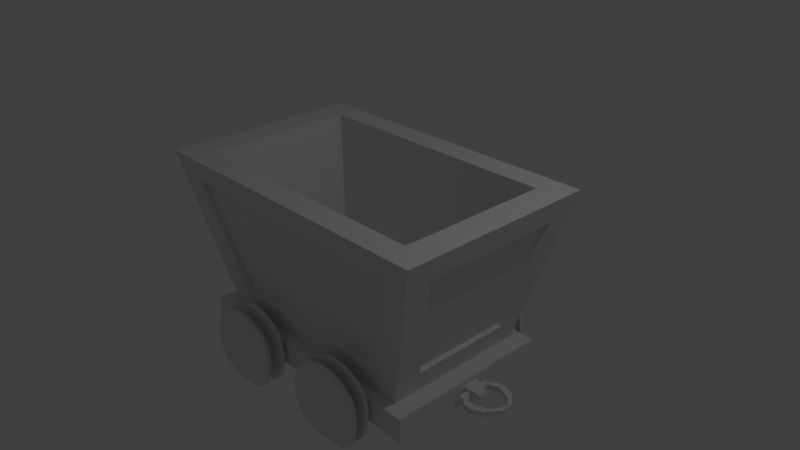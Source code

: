 # Source: Minecart.blend  (saved by Blender 2.79.0; exported with 4.5.12 LTS)
import bpy
from mathutils import Matrix  # noqa: F401  (used for matrix-valued properties, if any)

bpy.ops.wm.read_factory_settings(use_empty=True)
scene = bpy.context.scene
scene.name = 'Scene'

# ---- collections
col_collection_1 = bpy.data.collections.new('Collection 1'); scene.collection.children.link(col_collection_1)

# ---- materials (node trees are filled in below, after node groups)
mat_material = bpy.data.materials.new('Material')
mat_material.alpha_threshold = 0.0
mat_material.use_transparent_shadow = False
mat_material.roughness = 0.5
mat_material.line_color = (0.0, 0.0, 0.0, 1.0)

# ---- material node trees

# ---- world
world_world = bpy.data.worlds.new('World'); scene.world = world_world
world_world.color = (0.05088, 0.05088, 0.05088)
world_world.use_sun_shadow = False
world_world.sun_shadow_jitter_overblur = 0.0
world_world.cycles.sampling_method = 'MANUAL'

# ---- cameras
cam_camera = bpy.data.cameras.new('Camera')
cam_camera.clip_end = 100.0
cam_camera.lens = 35.0
cam_camera.sensor_width = 32.0
cam_camera.sensor_height = 18.0
cam_camera.ortho_scale = 7.314
cam_camera.dof.focus_distance = 0.0
cam_camera.dof.aperture_fstop = 128.0

# ---- lights
light_lamp = bpy.data.lights.new('Lamp', 'POINT')
light_lamp.transmission_factor = 0.0
light_lamp.cutoff_distance = 30.0
light_lamp.energy = 100.0
light_lamp.shadow_buffer_clip_start = 1.001
light_lamp.shadow_soft_size = 0.1
light_lamp.shadow_maximum_resolution = 0.006
light_lamp.use_absolute_resolution = True

# ---- meshes
me_cube = bpy.data.meshes.new('Cube')
me_cube.from_pydata([(0.7252, 0.7252, -0.6931), (0.7252, -0.7252, -0.6931), (-0.7252, -0.7252, -0.6931), (-0.7252, 0.7252, -0.6931), (1.0, 1.0, 0.8463), (1.0, -1.0, 0.8463), (-1.0, -1.0, 0.8463), (-1.0, 1.0, 0.8463), (0.8217, 0.7549, 0.8463), (0.8217, -0.7549, 0.8463), (-0.8215, 0.7549, 0.8463), (-0.8215, -0.7549, 0.8463), (0.8217, 0.7549, 0.8463), (0.8217, -0.7549, 0.8463), (-0.8215, 0.7549, 0.8463), (-0.8215, -0.7549, 0.8463), (0.8217, 0.7549, 0.8463), (0.8217, -0.7549, 0.8463), (-0.8215, 0.7549, 0.8463), (-0.8215, -0.7549, 0.8463), (0.7538, 0.6925, -0.3065), (0.7538, -0.6925, -0.3065), (-0.7537, 0.6925, -0.3065), (-0.7537, -0.6925, -0.3065), (0.7252, 0.7252, -0.6931), (-0.7252, 0.7252, -0.6931), (1.0, 1.0, 0.8463), (0.7252, -0.7252, -0.6931), (-0.7252, -0.7252, -0.6931), (1.0, -1.0, 0.8463), (-1.0, -1.0, 0.8463), (-1.0, 1.0, 0.8463), (0.7252, -0.7252, -0.6931), (-0.7252, -0.7252, -0.6931), (1.0, -1.0, 0.8463), (-1.0, -1.0, 0.8463), (0.7252, 0.7252, -0.6931), (-0.7252, 0.7252, -0.6931), (1.0, 1.0, 0.8463), (-1.0, 1.0, 0.8463), (0.7252, -0.7252, -0.6931), (-0.7252, -0.7252, -0.6931), (1.0, -1.0, 0.8463), (-1.0, -1.0, 0.8463), (0.7252, 0.7252, -0.6931), (-0.7252, 0.7252, -0.6931), (1.0, 1.0, 0.8463), (-1.0, 1.0, 0.8463), (0.7252, -0.7252, -0.6931), (-0.7252, -0.7252, -0.6931), (1.0, -1.0, 0.8463), (-1.0, -1.0, 0.8463), (0.7252, -0.7252, -0.6931), (-0.7252, -0.7252, -0.6931), (1.0, -1.0, 0.8463), (-1.0, -1.0, 0.8463), (0.5825, -0.7579, -0.4679), (-0.5776, -0.7579, -0.4679), (0.7918, -0.9673, 0.6405), (-0.787, -0.9673, 0.6405), (0.603, 0.7628, -0.4823), (-0.5761, 0.7628, -0.4823), (0.8025, 0.9624, 0.6354), (-0.7756, 0.9624, 0.6354), (0.5825, -0.709, -0.4587), (-0.5776, -0.709, -0.4587), (0.7918, -0.9183, 0.6497), (-0.787, -0.9183, 0.6497), (0.603, 0.7118, -0.4749), (-0.5761, 0.7118, -0.4749), (0.8025, 0.9113, 0.6428), (-0.7756, 0.9113, 0.6428), (-0.7623, -0.5294, -0.4853), (-0.7623, 0.5294, -0.4853), (-0.9629, -0.73, 0.6385), (-0.9629, 0.73, 0.6385), (-0.7623, -0.5294, -0.4853), (-0.7623, 0.5294, -0.4853), (-0.9629, -0.73, 0.6385), (-0.9629, 0.73, 0.6385), (-0.7408, -0.5294, -0.4801), (-0.7408, 0.5294, -0.4801), (-0.9414, -0.73, 0.6437), (-0.9414, 0.73, 0.6437), (0.7663, 0.5082, -0.4628), (0.7663, -0.5082, -0.4628), (0.9589, 0.7008, 0.616), (0.9589, -0.7008, 0.616), (0.7375, 0.5082, -0.4507), (0.7375, -0.5082, -0.4507), (0.9301, 0.7008, 0.6282), (0.9301, -0.7008, 0.6282), (0.8403, 0.8403, -0.6931), (0.8403, -0.8403, -0.6931), (-0.8403, 0.8403, -0.6931), (-0.8403, -0.8403, -0.6931), (0.8403, 0.8403, -0.9327), (0.8403, -0.8403, -0.9327), (-0.8403, 0.8403, -0.9327), (-0.8403, -0.8403, -0.9327), (0.8403, 0.1492, -0.9327), (0.8403, -0.1573, -0.9327), (0.8403, 0.1491, -0.6931), (0.8403, -0.1574, -0.6931), (0.8403, -0.004067, -0.9327), (0.8403, -0.004167, -0.6931), (0.8403, -0.1574, -0.8129), (0.8403, 0.1491, -0.8129), (0.8403, -0.08068, -0.9327), (0.8403, -0.0808, -0.6931), (0.8403, -0.1573, -0.8728), (0.8403, 0.1491, -0.753), (0.8403, 0.07255, -0.9327), (0.8403, 0.07246, -0.6931), (0.8403, -0.1574, -0.753), (0.8403, 0.1491, -0.8728), (0.8403, -0.08074, -0.8129), (0.8403, 0.07251, -0.8129), (0.8403, -0.004092, -0.8728), (0.8403, -0.004142, -0.753), (0.8403, 0.07248, -0.753), (0.8403, 0.07253, -0.8728), (0.8403, -0.08077, -0.753), (0.8403, -0.08071, -0.8728), (0.9025, -0.004142, -0.753), (0.9025, -0.004092, -0.8728), (0.9025, 0.07248, -0.753), (0.9025, 0.07253, -0.8728), (0.9025, -0.08077, -0.753), (0.9025, -0.08071, -0.8728), (0.9354, 0.03931, -0.8129), (0.91, -0.004138, -0.762), (0.91, -0.004096, -0.8638), (0.91, 0.06098, -0.762), (0.91, 0.06101, -0.8638), (0.91, -0.06926, -0.762), (0.91, -0.06921, -0.8638), (0.9188, -0.004132, -0.7764), (0.9188, -0.004102, -0.8494), (0.9188, 0.04254, -0.7764), (0.9188, 0.04257, -0.8494), (0.9188, -0.05081, -0.7764), (0.9188, -0.05077, -0.8494), (0.9354, -0.004117, -0.8129), (0.9291, -0.004126, -0.7921), (0.9354, -0.04552, -0.8129), (0.9291, -0.004109, -0.8337), (0.9291, 0.03931, -0.7921), (0.9291, 0.03932, -0.8337), (0.9291, -0.04553, -0.7921), (0.9291, -0.04551, -0.8337), (0.8561, -0.08071, -0.8728), (0.857, -0.08077, -0.753), (0.8543, 0.07253, -0.8728), (0.8527, 0.07248, -0.753), (0.8552, -0.004092, -0.8728), (0.8882, -0.08071, -0.8728), (0.8906, -0.08077, -0.753), (0.8871, 0.07253, -0.8728), (0.8907, 0.07248, -0.753), (0.8538, 0.07251, -0.8365), (0.8531, 0.07249, -0.792), (0.8899, 0.07249, -0.7903), (0.8882, 0.07251, -0.8375), (0.8568, -0.08075, -0.7875), (0.8899, -0.08075, -0.7868), (0.8563, -0.08073, -0.8396), (0.8889, -0.08073, -0.84), (0.8538, 0.0989, -0.8364), (0.8531, 0.09888, -0.7919), (0.8899, 0.09888, -0.7902), (0.8882, 0.0989, -0.8375), (0.8538, 0.1296, -0.8364), (0.8531, 0.1296, -0.7919), (0.8899, 0.1296, -0.7902), (0.8882, 0.1296, -0.8375), (0.8538, 0.1602, -0.8364), (0.8531, 0.1602, -0.7919), (0.8899, 0.1602, -0.7902), (0.8882, 0.1602, -0.8374), (0.902, 0.1382, -0.7932), (0.9003, 0.1382, -0.8404), (0.902, 0.1689, -0.7932), (0.9003, 0.1689, -0.8404), (0.902, 0.1995, -0.7931), (0.9003, 0.1995, -0.8404), (0.9567, 0.1692, -0.796), (0.955, 0.1692, -0.8432), (0.9567, 0.1999, -0.796), (0.955, 0.1999, -0.8432), (0.9567, 0.2305, -0.796), (0.955, 0.2305, -0.8432), (0.9874, 0.1575, -0.7986), (0.9857, 0.1575, -0.8459), (0.9874, 0.1882, -0.7986), (0.9857, 0.1882, -0.8458), (0.9874, 0.2188, -0.7986), (0.9857, 0.2188, -0.8458), (1.018, 0.1426, -0.8022), (1.016, 0.1426, -0.8494), (1.018, 0.1733, -0.8022), (1.016, 0.1733, -0.8494), (1.018, 0.2039, -0.8022), (1.016, 0.2039, -0.8494), (1.046, 0.1227, -0.8046), (1.044, 0.1227, -0.8518), (1.046, 0.1534, -0.8046), (1.044, 0.1535, -0.8518), (1.046, 0.1841, -0.8045), (1.044, 0.1841, -0.8518), (1.101, 0.01203, -0.7958), (1.1, 0.01205, -0.8491), (1.083, 0.05208, -0.8055), (1.081, 0.0521, -0.8538), (1.101, 0.07373, -0.8054), (1.1, 0.07375, -0.8538), (0.8568, -0.1127, -0.7875), (0.8899, -0.1127, -0.7868), (0.8563, -0.1127, -0.8396), (0.8889, -0.1127, -0.84), (0.8568, -0.1447, -0.7875), (0.8899, -0.1447, -0.7868), (0.8563, -0.1446, -0.8396), (0.8889, -0.1446, -0.84), (0.8568, -0.1765, -0.7875), (0.8899, -0.1765, -0.7868), (0.8563, -0.1764, -0.8396), (0.8889, -0.1764, -0.84), (0.9111, -0.1413, -0.841), (0.9121, -0.1413, -0.7878), (0.9111, -0.1733, -0.8411), (0.9121, -0.1733, -0.7878), (0.9111, -0.2051, -0.8411), (0.9121, -0.2051, -0.7879), (0.9324, -0.1698, -0.842), (0.9334, -0.1698, -0.7888), (0.9324, -0.2017, -0.8421), (0.9334, -0.2017, -0.7888), (0.9324, -0.2335, -0.8421), (0.9334, -0.2335, -0.7889), (0.9324, -0.1555, -0.842), (0.9334, -0.1556, -0.7888), (0.9324, -0.1875, -0.8421), (0.9334, -0.1875, -0.7888), (0.9324, -0.2193, -0.8421), (0.9334, -0.2193, -0.7889), (0.9617, -0.1696, -0.8434), (0.9628, -0.1696, -0.7902), (0.9617, -0.2016, -0.8434), (0.9628, -0.2016, -0.7902), (0.9617, -0.2334, -0.8435), (0.9628, -0.2334, -0.7902), (0.974, -0.1696, -0.844), (0.975, -0.1696, -0.7908), (0.974, -0.2016, -0.844), (0.975, -0.2016, -0.7908), (0.974, -0.2334, -0.844), (0.975, -0.2334, -0.7908), (0.9905, -0.1557, -0.8448), (0.9915, -0.1557, -0.7916), (0.9905, -0.1876, -0.8448), (0.9915, -0.1877, -0.7916), (0.9905, -0.2194, -0.8448), (0.9915, -0.2195, -0.7916), (1.011, -0.1348, -0.8457), (1.012, -0.1348, -0.7925), (1.011, -0.1667, -0.8458), (1.012, -0.1667, -0.7925), (1.011, -0.2013, -0.8458), (1.012, -0.2014, -0.7925), (1.039, -0.1206, -0.847), (1.04, -0.1206, -0.7938), (1.039, -0.1525, -0.8471), (1.04, -0.1525, -0.7938), (1.039, -0.1843, -0.8471), (1.04, -0.1844, -0.7939), (1.062, -0.0718, -0.8481), (1.063, -0.07183, -0.7949), (1.062, -0.1038, -0.8482), (1.063, -0.1038, -0.7949), (1.062, -0.1356, -0.8482), (1.063, -0.1356, -0.795), (1.081, -0.01094, -0.8491), (1.082, -0.01097, -0.7947), (1.102, -0.05171, -0.8491), (1.104, -0.05173, -0.7947), (-0.8403, 0.1285, -0.9327), (-0.8403, 0.1288, -0.6931), (-0.8403, -0.1434, -0.6931), (-0.8403, -0.143, -0.9327), (-0.8403, 0.1287, -0.7455), (-0.8403, -0.1433, -0.7451), (-0.8403, 0.1286, -0.8675), (-0.8403, -0.1431, -0.867), (1.102, -0.05171, -0.8491), (1.104, -0.05173, -0.7947), (-0.8403, 0.1286, -0.8979), (-0.8403, 0.1285, -0.9327), (-0.8403, -0.1431, -0.8974), (-0.8403, -0.143, -0.9327), (-0.8403, 0.1288, -0.6931), (-0.8403, 0.1287, -0.7759), (-0.8403, -0.1434, -0.6931), (-0.8403, -0.1433, -0.7754), (-0.9215, 0.07484, -0.7759), (-0.9215, -0.07644, -0.7754), (-0.9215, 0.07465, -0.8979), (-0.9215, -0.07623, -0.8974), (-0.9918, 0.07447, -0.7664), (-0.9915, -0.0768, -0.7683), (-0.9946, 0.07576, -0.8609), (-0.9944, -0.07511, -0.8628), (-1.023, 0.07355, -0.7151), (-1.023, -0.07772, -0.7171), (-1.026, 0.07486, -0.8109), (-1.026, -0.07601, -0.8128), (-1.062, 0.06425, -0.7031), (-1.062, -0.06909, -0.7048), (-1.065, 0.06534, -0.7842), (-1.064, -0.06762, -0.7859), (-1.098, 0.06194, -0.7077), (-1.098, -0.0669, -0.7094), (-1.087, 0.06327, -0.792), (-1.087, -0.06521, -0.7935), (-1.121, 0.0526, -0.7531), (-1.12, -0.05629, -0.7545), (-1.108, 0.0539, -0.8376), (-1.108, -0.05467, -0.8388), (-1.135, 0.02528, -0.8281), (-1.134, -0.02672, -0.8286), (-1.116, 0.02631, -0.8965), (-1.115, -0.02544, -0.897), (-1.123, -0.01552, -0.9139), (-1.123, 0.02372, -0.9135), (-0.9531, 0.05977, -0.913), (-1.101, 0.02455, -0.9558), (-1.101, -0.0145, -0.9562), (0.4998, 0.8403, -0.9327), (0.4998, 0.8403, -0.6931), (0.3292, 0.8403, -0.6931), (0.3292, 0.8403, -0.9327), (-0.461, 0.8403, -0.6931), (-0.461, 0.8403, -0.9327), (-0.2825, 0.8403, -0.9327), (-0.2825, 0.8403, -0.6931), (0.6027, 0.8966, -0.5531), (0.2317, 0.8966, -0.5531), (0.6027, 0.8966, -1.074), (0.2317, 0.8966, -1.074), (-0.1803, 0.8966, -0.5611), (-0.5565, 0.8966, -0.5611), (-0.1803, 0.8966, -1.066), (-0.5565, 0.8966, -1.066), (0.4108, 0.8403, -0.6423), (0.4108, 0.8403, -0.9734), (0.4092, 0.8966, -0.4427), (0.4092, 0.8966, -1.162), (0.4553, 0.8403, -0.6539), (0.4553, 0.8403, -0.9638), (0.5059, 0.8966, -0.4679), (0.5059, 0.8966, -1.142), (0.3688, 0.8403, -0.6539), (0.3688, 0.8403, -0.9638), (0.3179, 0.8966, -0.4679), (0.3179, 0.8966, -1.142), (-0.3754, 0.8403, -0.6423), (-0.3754, 0.8403, -0.9734), (-0.3762, 0.8966, -0.4541), (-0.3762, 0.8966, -1.152), (-0.329, 0.8403, -0.6539), (-0.329, 0.8403, -0.9638), (-0.2783, 0.8966, -0.4784), (-0.2783, 0.8966, -1.132), (-0.4219, 0.8403, -0.6539), (-0.4219, 0.8403, -0.9638), (-0.4742, 0.8966, -0.4784), (-0.4742, 0.8966, -1.132), (-0.8403, 0.8403, -0.8129), (0.8403, 0.8403, -0.8129), (0.5284, 0.8403, -0.8129), (0.3011, 0.8403, -0.8129), (-0.4891, 0.8403, -0.8129), (-0.2539, 0.8403, -0.8129), (0.6649, 0.8966, -0.8136), (0.1706, 0.8966, -0.8136), (-0.6158, 0.8966, -0.8135), (-0.12, 0.8966, -0.8135), (0.5047, 0.9431, -1.137), (0.5525, 0.9431, -1.115), (-0.3987, 0.8403, -0.6442), (-0.3987, 0.8403, -0.9729), (-0.4252, 0.8966, -0.458), (-0.4252, 0.8966, -1.151), (0.5047, 0.9431, -0.4723), (-0.8403, 0.8403, -0.753), (0.8403, 0.8403, -0.753), (0.5221, 0.8403, -0.753), (0.3068, 0.8403, -0.753), (-0.4834, 0.8403, -0.753), (-0.2602, 0.8403, -0.753), (0.6511, 0.8966, -0.6833), (0.183, 0.8966, -0.6833), (-0.6037, 0.8966, -0.6873), (-0.1334, 0.8966, -0.6873), (0.5525, 0.9431, -0.5102), (0.4092, 0.9431, -1.158), (0.457, 0.9431, -1.157), (-0.8403, 0.8403, -0.8728), (0.8403, 0.8403, -0.8728), (0.5221, 0.8403, -0.8728), (0.3068, 0.8403, -0.8728), (-0.4834, 0.8403, -0.8728), (-0.2602, 0.8403, -0.8728), (0.6511, 0.8966, -0.9438), (0.183, 0.8966, -0.9438), (-0.6037, 0.8966, -0.9397), (-0.1334, 0.8966, -0.9397), (-0.1334, 0.8966, -0.6873), (-0.1498, 0.8966, -0.6242), (0.4092, 0.9431, -0.4475), (0.457, 0.9431, -0.4515), (0.197, 0.9431, -1.006), (0.6003, 0.9431, -1.071), (0.346, 0.8403, -0.6715), (0.346, 0.8403, -0.9536), (0.2684, 0.8966, -0.5062), (0.2684, 0.8966, -1.119), (-0.6037, 0.8966, -0.6873), (-0.5929, 0.8966, -0.6242), (0.3898, 0.8403, -0.6442), (0.3898, 0.8403, -0.9729), (0.3635, 0.8966, -0.4468), (0.3635, 0.8966, -1.162), (0.4331, 0.8403, -0.6442), (0.4331, 0.8403, -0.9729), (0.4575, 0.8966, -0.4468), (0.4575, 0.8966, -1.162), (0.4776, 0.8403, -0.6715), (0.4776, 0.8403, -0.9536), (0.5543, 0.8966, -0.5062), (0.5543, 0.8966, -1.119), (-0.4451, 0.8403, -0.6715), (-0.4451, 0.8403, -0.9536), (-0.5232, 0.8966, -0.5156), (-0.5231, 0.8966, -1.11), (0.6313, 0.9431, -1.006), (0.2341, 0.9431, -1.071), (0.2702, 0.9431, -1.115), (-0.3522, 0.8403, -0.6442), (-0.3522, 0.8403, -0.9729), (-0.3273, 0.8966, -0.458), (-0.3273, 0.8966, -1.151), (0.2341, 0.9431, -0.5565), (0.2702, 0.9431, -0.5102), (-0.5565, 0.943, -1.066), (-0.3057, 0.8403, -0.6715), (-0.3057, 0.8403, -0.9536), (-0.2293, 0.8966, -0.5156), (-0.2293, 0.8966, -1.11), (-0.5929, 0.943, -1.003), (-0.1498, 0.943, -1.003), (-0.8403, 0.8403, -0.7231), (0.8403, 0.8403, -0.7231), (0.5143, 0.8403, -0.7231), (0.3119, 0.8403, -0.7231), (-0.4783, 0.8403, -0.7231), (-0.268, 0.8403, -0.7231), (0.6342, 0.8966, -0.6182), (0.1941, 0.8966, -0.6182), (-0.5929, 0.8966, -0.6242), (-0.1498, 0.8966, -0.6242), (-0.12, 0.8966, -0.8135), (-0.6154, 0.9466, -0.752), (-0.1265, 0.943, -0.7504), (-0.1265, 0.8966, -0.7504), (-0.6158, 0.8966, -0.8135), (-0.6154, 0.9001, -0.752), (0.2845, 1.019, -0.7778), (0.5451, 1.019, -0.7778), (-0.8405, 0.8365, -0.7799), (0.8403, 0.8403, -0.783), (0.5254, 0.8403, -0.783), (0.3034, 0.8403, -0.783), (-0.4845, 0.8425, -0.7807), (-0.2569, 0.8403, -0.783), (0.6583, 0.8966, -0.7484), (0.1756, 0.8966, -0.7484), (-0.6154, 0.9001, -0.752), (-0.1265, 0.8966, -0.7504), (-0.4742, 0.8966, -1.132), (-0.4252, 0.8966, -1.151), (-0.4742, 0.8966, -0.4784), (-0.12, 0.943, -0.8135), (-0.4252, 0.943, -0.458), (-0.3762, 0.943, -1.152), (-0.4252, 0.8966, -0.458), (-0.2783, 0.8966, -1.132), (-0.2293, 0.8966, -1.11), (-0.4252, 0.943, -1.151), (-0.8403, 0.8403, -0.8428), (0.8403, 0.8403, -0.8428), (0.5254, 0.8403, -0.8428), (0.3034, 0.8403, -0.8428), (-0.4868, 0.8403, -0.8428), (-0.2569, 0.8403, -0.8428), (0.6583, 0.8966, -0.8787), (0.1756, 0.8966, -0.8787), (-0.6109, 0.8966, -0.8766), (-0.1265, 0.8966, -0.8766), (-0.2783, 0.8966, -0.4784), (-0.2293, 0.8966, -0.5156), (0.5151, 0.9431, -0.6723), (-0.3762, 0.8966, -1.152), (-0.3273, 0.8966, -1.151), (-0.3762, 0.8966, -0.4541), (-0.3273, 0.8966, -0.458), (0.5487, 1.019, -0.813), (-0.1334, 0.943, -0.6873), (-0.6108, 0.943, -0.8766), (-0.8403, 0.8403, -0.9027), (0.8403, 0.8403, -0.9027), (0.5143, 0.8403, -0.9027), (0.3119, 0.8403, -0.9027), (-0.4783, 0.8403, -0.9027), (-0.268, 0.8403, -0.9027), (0.6342, 0.8966, -1.009), (0.1941, 0.8966, -1.009), (-0.5929, 0.8966, -1.003), (-0.1498, 0.8966, -1.003), (-0.1803, 0.8966, -1.066), (-0.1498, 0.8966, -1.003), (-0.5929, 0.8966, -1.003), (-0.1265, 0.943, -0.8766), (0.2817, 1.019, -0.813), (-0.5565, 0.8966, -1.066), (-0.5231, 0.8966, -1.11), (-0.5565, 0.8966, -0.5611), (-0.5232, 0.8966, -0.5156), (-0.1334, 0.943, -0.9397), (0.2684, 0.8966, -0.5062), (0.2317, 0.8966, -0.5531), (0.2684, 0.8966, -1.119), (0.2317, 0.8966, -1.074), (0.6342, 0.8966, -1.009), (0.6027, 0.8966, -1.074), (0.1941, 0.8966, -1.009), (0.4575, 0.8966, -0.4468), (0.4092, 0.8966, -0.4427), (0.4575, 0.8966, -1.162), (0.4092, 0.8966, -1.162), (0.5543, 0.8966, -0.5062), (0.5059, 0.8966, -0.4679), (0.5543, 0.8966, -1.119), (0.5059, 0.8966, -1.142), (-0.5231, 0.943, -0.5156), (0.3635, 0.8966, -0.4468), (0.3179, 0.8966, -0.4679), (0.3635, 0.8966, -1.162), (0.3179, 0.8966, -1.142), (-0.4742, 0.943, -0.4784), (0.6583, 0.8966, -0.7484), (0.6649, 0.8966, -0.8136), (0.1756, 0.8966, -0.7484), (0.1706, 0.8966, -0.8136), (-0.4742, 0.943, -1.132), (-0.6158, 0.943, -0.8135), (-0.6037, 0.943, -0.6873), (-0.6037, 0.943, -0.9397), (-0.5231, 0.943, -1.11), (0.2845, 1.019, -0.8482), (0.5451, 1.019, -0.8482), (0.6342, 0.8966, -0.6182), (0.6511, 0.8966, -0.6833), (0.1941, 0.8966, -0.6182), (0.183, 0.8966, -0.6833), (-0.3273, 0.943, -0.458), (-0.2783, 0.943, -1.132), (-0.3273, 0.943, -1.151), (0.5413, 1.019, -0.8833), (0.6583, 0.8966, -0.8787), (0.6511, 0.8966, -0.9438), (0.1756, 0.8966, -0.8787), (0.183, 0.8966, -0.9438), (0.2884, 1.019, -0.8833), (-0.2293, 0.943, -0.5156), (-0.1803, 0.943, -1.066), (-0.2293, 0.943, -1.11), (0.2944, 1.019, -0.9185), (-0.5929, 0.943, -0.6242), (-0.5565, 0.943, -0.5611), (-0.1498, 0.943, -0.6242), (-0.1803, 0.943, -0.5611), (0.6027, 0.8966, -0.5531), (0.5321, 1.019, -0.9185), (-0.3762, 0.943, -0.4541), (-0.2783, 0.943, -0.4784), (-0.6109, 0.8966, -0.8766), (-0.6037, 0.8966, -0.9397), (-0.1265, 0.8966, -0.8766), (-0.1334, 0.8966, -0.9397), (0.2368, 1.019, -1.067), (0.3206, 1.019, -1.133), (0.2724, 1.019, -1.111), (0.4093, 1.019, -1.153), (0.3649, 1.019, -1.152), (0.5033, 1.019, -1.133), (0.4563, 1.019, -1.152), (0.2884, 0.9431, -0.8833), (-0.1803, 0.8966, -0.5611), (0.2844, 0.9431, -0.8482), (0.5412, 0.9431, -0.8833), (0.5451, 0.9431, -0.8482), (0.2684, 0.8966, -0.5062), (0.2317, 0.8966, -0.5531), (0.2684, 0.8966, -1.119), (0.2317, 0.8966, -1.074), (0.6342, 0.8966, -1.009), (0.6027, 0.8966, -1.074), (0.1941, 0.8966, -1.009), (0.4575, 0.8966, -0.4468), (0.4092, 0.8966, -0.4427), (0.4575, 0.8966, -1.162), (0.4092, 0.8966, -1.162), (0.5543, 0.8966, -0.5062), (0.5059, 0.8966, -0.4679), (0.5543, 0.8966, -1.119), (0.5059, 0.8966, -1.142), (0.3635, 0.8966, -0.4468), (0.3179, 0.8966, -0.4679), (0.3635, 0.8966, -1.162), (0.3179, 0.8966, -1.142), (0.6583, 0.8966, -0.7484), (0.6649, 0.8966, -0.8136), (0.1756, 0.8966, -0.7484), (0.1706, 0.8966, -0.8136), (0.2002, 1.019, -1.003), (0.1894, 1.019, -0.9401), (0.2884, 0.9431, -0.7427), (0.2944, 0.9431, -0.7075), (0.5412, 0.9431, -0.7427), (0.5321, 0.9431, -0.7075), (0.6342, 0.8966, -0.6182), (0.6511, 0.8966, -0.6833), (0.1941, 0.8966, -0.6182), (0.183, 0.8966, -0.6833), (0.628, 1.019, -1.003), (0.6445, 1.019, -0.9401), (0.3147, 0.9431, -0.6723), (0.3345, 0.9431, -0.647), (0.6583, 0.8966, -0.8787), (0.6511, 0.8966, -0.9438), (0.1756, 0.8966, -0.8787), (0.183, 0.8966, -0.9438), (0.3345, 0.9431, -0.9782), (0.5151, 0.9431, -0.9537), (0.5321, 0.9431, -0.9185), (0.3147, 0.9431, -0.9537), (0.2944, 0.9431, -0.9185), (0.4106, 0.9431, -0.6127), (0.4367, 0.9431, -0.6149), (0.4367, 0.9431, -1.001), (0.4106, 0.9431, -1.001), (0.4628, 0.9431, -0.6263), (0.489, 0.9431, -0.647), (0.489, 0.9431, -0.9782), (0.4628, 0.9431, -0.9902), (0.3613, 0.9431, -0.6263), (0.3859, 0.9431, -0.6149), (0.3859, 0.9431, -1.001), (0.3613, 0.9431, -0.9902), (0.5487, 0.9431, -0.813), (0.5451, 0.9431, -0.7778), (0.6027, 0.8966, -0.5531), (0.2817, 0.9431, -0.813), (0.2844, 0.9431, -0.7778), (0.1822, 1.019, -0.8768), (0.1773, 1.019, -0.8135), (0.3642, 0.9431, -0.4515), (0.3192, 0.9431, -0.4723), (0.3642, 0.9431, -1.157), (0.3192, 0.9431, -1.137), (0.6551, 0.9431, -0.7493), (0.6617, 0.9431, -0.8135), (0.1787, 0.9431, -0.7493), (0.1737, 0.9431, -0.8135), (0.6313, 0.9431, -0.6207), (0.648, 0.9431, -0.685), (0.197, 0.9431, -0.6207), (0.186, 0.9431, -0.685), (0.6551, 0.9431, -0.8778), (0.648, 0.9431, -0.9421), (0.1787, 0.9431, -0.8778), (0.186, 0.9431, -0.9421), (0.6003, 0.9431, -0.5565), (0.6514, 1.019, -0.8768), (0.6579, 1.019, -0.8135), (-0.2453, 0.9431, -0.9219), (-0.5002, 0.9431, -0.9219), (0.1822, 1.019, -0.7502), (0.1894, 1.019, -0.6869), (0.6514, 1.019, -0.7502), (-0.2359, 0.9431, -0.8856), (-0.5064, 0.9431, -0.8856), (0.6445, 1.019, -0.6869), (0.4563, 1.019, -0.4569), (0.3649, 1.019, -0.4569), (0.2724, 1.019, -0.5147), (-0.2319, 0.9431, -0.8493), (-0.5106, 0.9431, -0.8493), (0.3206, 1.019, -0.4774), (0.5033, 1.019, -0.4774), (0.4093, 1.019, -0.453), (0.2002, 1.019, -0.6236), (0.2368, 1.019, -0.5603), (-0.2282, 0.9431, -0.813), (-0.5134, 0.9431, -0.813), (0.628, 1.019, -0.6236), (-0.2319, 0.9431, -0.7767), (-0.5132, 0.9451, -0.7776), (0.5504, 1.019, -1.111), (0.5974, 1.019, -1.067), (0.5504, 1.019, -0.5147), (-0.2359, 0.9431, -0.7404), (-0.5064, 0.9431, -0.7404), (0.5974, 1.019, -0.5603), (-0.2453, 0.9431, -0.7041), (-0.5002, 0.9431, -0.7041), (-0.2911, 0.9431, -0.6416), (-0.3474, 0.9431, -0.6085), (-0.4601, 0.9431, -0.6416), (-0.4038, 0.9431, -0.6085), (-0.4319, 0.9431, -0.6203), (-0.4793, 0.9431, -0.6678), (-0.4601, 0.9431, -0.9836), (-0.4793, 0.9431, -0.9582), (-0.2629, 0.9431, -0.9582), (-0.3756, 0.9431, -0.6062), (-0.3474, 0.9431, -1.007), (-0.3756, 0.9431, -1.008), (-0.3192, 0.9431, -0.6203), (-0.2911, 0.9431, -0.9836), (-0.3192, 0.9431, -0.996), (-0.4037, 0.9431, -1.007), (-0.4319, 0.9431, -0.996), (-0.2629, 0.9431, -0.6678), (0.2884, 1.019, -0.7427), (0.5413, 1.019, -0.7427), (0.5321, 1.019, -0.7075), (0.2944, 1.019, -0.7075), (0.489, 1.019, -0.647), (0.4367, 1.019, -0.6149), (0.3859, 1.019, -0.6149), (0.3345, 1.019, -0.647), (0.3613, 1.019, -0.6263), (0.4628, 1.019, -0.6263), (0.4106, 1.019, -0.6127), (0.3147, 1.019, -0.6723), (0.5151, 1.019, -0.6723), (0.489, 1.019, -0.9782), (0.5151, 1.019, -0.9537), (0.4367, 1.019, -1.001), (0.4628, 1.019, -0.9902), (0.3859, 1.019, -1.001), (0.4106, 1.019, -1.001), (0.3345, 1.019, -0.9782), (0.3613, 1.019, -0.9902), (0.3147, 1.019, -0.9537), (0.3649, 1.063, -0.6869), (0.4563, 1.063, -0.6869), (0.2724, 1.063, -0.6869), (-0.2453, 1.019, -0.9219), (0.3206, 1.063, -0.6869), (0.3206, 1.063, -0.6236), (0.5034, 1.063, -0.6869), (0.5034, 1.063, -0.6236), (-0.5002, 1.019, -0.9219), (0.4093, 1.063, -0.6869), (0.4093, 1.063, -0.6236), (0.1894, 1.063, -0.6869), (0.2002, 1.063, -0.6236), (0.6445, 1.063, -0.6869), (0.628, 1.063, -0.6236), (0.5504, 1.063, -0.8135), (-0.2359, 1.019, -0.8856), (-0.5064, 1.019, -0.8856), (0.3649, 1.063, -0.8135), (0.4563, 1.063, -0.8135), (0.2724, 1.063, -0.8135), (0.3206, 1.063, -0.8135), (0.3206, 1.063, -0.7502), (0.5034, 1.063, -0.8135), (0.5034, 1.063, -0.7502), (-0.2319, 1.019, -0.8493), (-0.5105, 1.019, -0.8493), (0.2368, 1.063, -0.5603), (0.2724, 1.063, -0.5147), (0.2724, 1.063, -1.111), (0.5974, 1.063, -1.067), (0.628, 1.063, -1.003), (0.2368, 1.063, -1.067), (0.2002, 1.063, -1.003), (-0.2282, 1.019, -0.813), (-0.5134, 1.019, -0.813), (0.4093, 1.063, -0.453), (0.4563, 1.063, -0.4569), (0.4563, 1.063, -1.152), (0.4093, 1.063, -1.153), (0.4093, 1.063, -1.003), (0.5034, 1.063, -0.4775), (0.5504, 1.063, -0.5147), (-0.2319, 1.019, -0.7767), (-0.5132, 1.021, -0.7776), (0.5504, 1.063, -1.111), (0.5034, 1.063, -1.133), (0.5034, 1.063, -1.003), (0.3206, 1.063, -0.4775), (0.3649, 1.063, -0.4569), (0.3649, 1.063, -1.152), (0.3206, 1.063, -1.133), (-0.2359, 1.019, -0.7404), (-0.5064, 1.019, -0.7404), (0.3206, 1.063, -1.003), (-0.2453, 1.019, -0.7041), (0.6579, 1.063, -0.8135), (0.6514, 1.063, -0.7502), (0.1773, 1.063, -0.8135), (0.1823, 1.063, -0.7502), (0.4093, 1.063, -0.8135), (0.4093, 1.063, -0.7502), (-0.5002, 1.019, -0.7041), (-0.291, 1.019, -0.6416), (-0.3474, 1.019, -0.6085), (-0.4601, 1.019, -0.6416), (-0.4037, 1.019, -0.6085), (-0.4319, 1.019, -0.6203), (-0.4793, 1.019, -0.6678), (-0.4601, 1.019, -0.9836), (-0.4793, 1.019, -0.9583), (-0.2629, 1.019, -0.9583), (-0.3756, 1.019, -0.6062), (-0.3474, 1.019, -1.007), (-0.3756, 1.019, -1.008), (-0.3192, 1.019, -0.6203), (-0.291, 1.019, -0.9836), (-0.3192, 1.019, -0.996), (-0.4037, 1.019, -1.007), (-0.4319, 1.019, -0.996), (-0.2629, 1.019, -0.6678), (-0.1489, 1.019, -1.004), (-0.5939, 1.019, -1.004), (-0.1324, 1.019, -0.9403), (-0.6047, 1.019, -0.9403), (-0.1254, 1.019, -0.8769), (-0.6118, 1.019, -0.8769), (-0.1189, 1.019, -0.8135), (-0.6168, 1.019, -0.8135), (-0.1254, 1.019, -0.7501), (-0.6165, 1.022, -0.7517), (-0.1324, 1.019, -0.6867), (-0.6047, 1.019, -0.6867), (-0.1489, 1.019, -0.6234), (-0.5939, 1.019, -0.6234), (-0.2287, 1.019, -0.5143), (-0.327, 1.019, -0.4565), (-0.5238, 1.019, -0.5143), (-0.4254, 1.019, -0.4565), (-0.4746, 1.019, -0.477), (-0.5573, 1.019, -0.56), (-0.5238, 1.019, -1.111), (-0.5573, 1.019, -1.067), (-0.1795, 1.019, -1.067), (-0.3762, 1.019, -0.4525), (-0.327, 1.019, -1.152), (-0.3762, 1.019, -1.153), (-0.2778, 1.019, -0.477), (-0.2287, 1.019, -1.111), (-0.2778, 1.019, -1.133), (-0.4254, 1.019, -1.152), (-0.4746, 1.019, -1.133), (-0.1795, 1.019, -0.56), (0.5504, 1.063, -0.6869), (0.6514, 1.063, -0.8768), (0.6445, 1.063, -0.9401), (0.1823, 1.063, -0.8768), (0.1894, 1.063, -0.9401), (0.4093, 1.063, -0.8768), (0.4093, 1.063, -0.9401), (0.5034, 1.063, -0.8768), (0.5034, 1.063, -0.9401), (0.3206, 1.063, -0.8768), (0.3206, 1.063, -0.9401), (0.5504, 1.063, -0.9401), (0.3649, 1.063, -0.9401), (0.4563, 1.063, -0.9401), (0.2724, 1.063, -0.9401), (0.2724, 1.063, -1.003), (0.2724, 1.063, -0.7502), (0.2724, 1.063, -0.8768), (0.2724, 1.063, -0.6236), (0.3649, 1.063, -1.003), (0.3649, 1.063, -0.7502), (0.3649, 1.063, -0.8768), (0.3649, 1.063, -0.6236), (0.4563, 1.063, -1.003), (0.5504, 1.063, -1.003), (0.4563, 1.063, -0.8768), (0.5504, 1.063, -0.8768), (0.4563, 1.063, -0.7502), (0.5504, 1.063, -0.7502), (0.5504, 1.063, -0.6236), (0.4563, 1.063, -0.6236), (0.5974, 1.063, -0.5603), (-0.4746, 1.063, -1.004), (-0.4254, 1.063, -1.004), (-0.2287, 1.063, -1.004), (-0.1489, 1.063, -1.004), (-0.3762, 1.063, -1.004), (-0.327, 1.063, -1.004), (-0.2778, 1.063, -1.004), (-0.5238, 1.063, -1.004), (-0.5938, 1.063, -1.004), (-0.2287, 1.063, -0.9403), (-0.327, 1.063, -0.9403), (-0.5238, 1.063, -0.9403), (-0.4254, 1.063, -0.9403), (-0.4746, 1.063, -0.9403), (-0.2778, 1.063, -0.9403), (-0.3762, 1.063, -0.9403), (-0.1324, 1.063, -0.9403), (-0.6047, 1.063, -0.9403), (-0.5238, 1.063, -0.8769), (-0.4746, 1.063, -0.8769), (-0.327, 1.063, -0.8769), (-0.2778, 1.063, -0.8769), (-0.4254, 1.063, -0.8769), (-0.3762, 1.063, -0.8769), (-0.2287, 1.063, -0.8769), (-0.1254, 1.063, -0.8769), (-0.6118, 1.063, -0.8769), (-0.2287, 1.063, -0.8135), (-0.327, 1.063, -0.8135), (-0.5238, 1.063, -0.8135), (-0.4254, 1.063, -0.8135), (-0.4746, 1.063, -0.8135), (-0.2778, 1.063, -0.8135), (-0.3762, 1.063, -0.8135), (-0.1189, 1.063, -0.8135), (-0.6168, 1.063, -0.8135), (-0.4746, 1.063, -0.7501), (-0.4254, 1.063, -0.7501), (-0.5238, 1.063, -0.7501), (-0.327, 1.063, -0.7501), (-0.2778, 1.063, -0.7501), (-0.3762, 1.063, -0.7501), (-0.2287, 1.063, -0.7501), (-0.1254, 1.063, -0.7501), (-0.6164, 1.067, -0.7517), (-0.2287, 1.063, -0.6867), (-0.327, 1.063, -0.6867), (-0.5238, 1.063, -0.6867), (-0.4254, 1.063, -0.6867), (-0.4746, 1.063, -0.6867), (-0.2778, 1.063, -0.6867), (-0.3762, 1.063, -0.6867), (-0.1324, 1.063, -0.6867), (-0.6047, 1.063, -0.6867), (-0.2287, 1.063, -0.6234), (-0.1489, 1.063, -0.6234), (-0.4254, 1.063, -0.6234), (-0.3762, 1.063, -0.6234), (-0.327, 1.063, -0.6234), (-0.2778, 1.063, -0.6234), (-0.5238, 1.063, -0.6234), (-0.4746, 1.063, -0.6234), (-0.5938, 1.063, -0.6234), (-0.2287, 1.063, -0.5143), (-0.327, 1.063, -0.4565), (-0.5238, 1.063, -0.5143), (-0.4254, 1.063, -0.4565), (-0.4746, 1.063, -0.477), (-0.5573, 1.063, -0.56), (-0.5238, 1.063, -1.111), (-0.5573, 1.063, -1.067), (-0.1795, 1.063, -1.067), (-0.3762, 1.063, -0.4525), (-0.327, 1.063, -1.152), (-0.3762, 1.063, -1.153), (-0.2778, 1.063, -0.477), (-0.2287, 1.063, -1.111), (-0.2778, 1.063, -1.133), (-0.4254, 1.063, -1.152), (-0.4746, 1.063, -1.133), (-0.1795, 1.063, -0.56), (0.4598, -0.8487, -0.918), (0.4598, -0.8487, -0.7115), (0.3055, -0.8487, -0.918), (0.293, -0.8403, -0.6931), (-0.4607, -0.8403, -0.9327), (-0.4607, -0.8403, -0.6931), (-0.2784, -0.8403, -0.6931), (-0.2784, -0.8403, -0.9327), (0.5968, -0.8851, -0.5971), (0.5815, -0.8851, -1.088), (0.1727, -0.8851, -1.088), (0.1687, -0.8851, -0.602), (-0.2876, -0.8463, -0.9217), (-0.4517, -0.8463, -0.9217), (-0.2876, -0.8463, -0.7061), (-0.4517, -0.8463, -0.7061), (-0.1696, -0.8842, -1.084), (-0.5813, -0.8842, -1.084), (-0.1567, -0.8842, -0.5993), (-0.5855, -0.8842, -0.6051), (0.5968, -0.9263, -0.5971), (0.5815, -0.9263, -1.088), (0.1727, -0.9263, -1.088), (0.1687, -0.9263, -0.602), (-0.1696, -0.9273, -1.084), (-0.5813, -0.9273, -1.084), (-0.1567, -0.9273, -0.5993), (-0.5855, -0.9273, -0.6051), (-0.3695, -0.8403, -0.9327), (-0.3695, -0.8403, -0.6931), (-0.3697, -0.8463, -0.9217), (-0.3697, -0.8463, -0.7061), (-0.3697, -0.8842, -1.175), (-0.3697, -0.8842, -0.453), (-0.3697, -0.9273, -1.175), (-0.3697, -0.9273, -0.453), (-0.324, -0.8403, -0.9327), (-0.324, -0.8403, -0.6931), (-0.3286, -0.8463, -0.9217), (-0.3286, -0.8463, -0.7061), (-0.2617, -0.8842, -1.154), (-0.2617, -0.8842, -0.4857), (-0.2617, -0.9273, -1.154), (-0.2617, -0.9273, -0.4857), (-0.4151, -0.8403, -0.9327), (-0.4151, -0.8403, -0.6931), (-0.4107, -0.8463, -0.9217), (-0.4107, -0.8463, -0.7061), (-0.4776, -0.8842, -1.154), (-0.4776, -0.8842, -0.4857), (-0.4776, -0.9273, -1.154), (-0.4776, -0.9273, -0.4857), (-0.4376, -0.8403, -0.9327), (-0.4376, -0.8403, -0.6931), (-0.4309, -0.8463, -0.9217), (-0.4309, -0.8463, -0.7061), (-0.5308, -0.8842, -1.131), (-0.5308, -0.8842, -0.5305), (-0.5308, -0.9273, -1.131), (-0.5308, -0.9273, -0.5305), (-0.3923, -0.8403, -0.9327), (-0.3923, -0.8403, -0.6931), (-0.3902, -0.8463, -0.9217), (-0.3902, -0.8463, -0.7061), (-0.4236, -0.8842, -1.172), (-0.4236, -0.8842, -0.457), (-0.4236, -0.9273, -1.172), (-0.4236, -0.9273, -0.457), (-0.3468, -0.8403, -0.9327), (-0.3468, -0.8403, -0.6931), (-0.3491, -0.8463, -0.9217), (-0.3491, -0.8463, -0.7061), (-0.3157, -0.8842, -1.172), (-0.3157, -0.8842, -0.457), (-0.3157, -0.9273, -1.172), (-0.3157, -0.9273, -0.457), (-0.3019, -0.8403, -0.9327), (-0.3019, -0.8403, -0.6931), (-0.3088, -0.8463, -0.9217), (-0.3088, -0.8463, -0.7061), (-0.2095, -0.8842, -1.131), (-0.2095, -0.8842, -0.5305), (-0.2095, -0.9273, -1.131), (-0.2095, -0.9273, -0.5305), (-0.8403, -0.8403, -0.8129), (0.8403, -0.8403, -0.8129), (0.4598, -0.8487, -0.8147), (0.3055, -0.8487, -0.8147), (-0.4607, -0.8403, -0.8129), (-0.2784, -0.8403, -0.8129), (0.6316, -0.8851, -0.8147), (0.1285, -0.8851, -0.8147), (-0.4517, -0.8463, -0.8139), (-0.2876, -0.8463, -0.8139), (-0.6274, -0.8842, -0.8139), (-0.1173, -0.8842, -0.8139), (0.6316, -0.9263, -0.8147), (0.1285, -0.9263, -0.8147), (-0.6274, -0.9273, -0.8139), (-0.1173, -0.9273, -0.8139), (0.4598, -0.8487, -0.8664), (0.3055, -0.8487, -0.8664), (-0.4607, -0.8403, -0.8728), (-0.2784, -0.8403, -0.8728), (0.6173, -0.8851, -0.9579), (0.1374, -0.8851, -0.9579), (-0.4517, -0.8463, -0.8678), (-0.2876, -0.8463, -0.8678), (-0.6182, -0.8842, -0.9558), (-0.1322, -0.8842, -0.9558), (0.6173, -0.9263, -0.9579), (0.1374, -0.9263, -0.9579), (-0.6182, -0.9273, -0.9558), (-0.1322, -0.9273, -0.9558), (-0.8403, -0.8403, -0.8728), (0.8403, -0.8403, -0.8728), (-0.8403, -0.8403, -0.753), (0.8403, -0.8403, -0.753), (0.4598, -0.8487, -0.7631), (0.3055, -0.8487, -0.7631), (-0.4607, -0.8403, -0.753), (-0.2784, -0.8403, -0.753), (0.6173, -0.8851, -0.6716), (0.1479, -0.8851, -0.6716), (-0.4517, -0.8463, -0.76), (-0.2876, -0.8463, -0.76), (-0.6073, -0.8842, -0.672), (-0.1322, -0.8842, -0.672), (0.6173, -0.9263, -0.6716), (0.1479, -0.9263, -0.6716), (-0.6073, -0.9273, -0.672), (-0.1322, -0.9273, -0.672), (-0.8403, -0.8403, -0.7231), (0.8403, -0.8403, -0.7231), (0.4598, -0.8487, -0.7373), (0.3055, -0.8487, -0.7373), (-0.4607, -0.8403, -0.7231), (-0.2784, -0.8403, -0.7231), (-0.4517, -0.8463, -0.7331), (-0.2876, -0.8463, -0.7331), (0.4598, -0.8487, -0.7889), (0.3055, -0.8487, -0.7889), (-0.4607, -0.8403, -0.783), (-0.2784, -0.8403, -0.783), (0.6255, -0.8851, -0.7432), (0.1374, -0.8851, -0.7432), (-0.4517, -0.8463, -0.787), (-0.2876, -0.8463, -0.787), (-0.6182, -0.8842, -0.743), (-0.1237, -0.8842, -0.743), (0.6255, -0.9263, -0.7432), (0.1374, -0.9263, -0.7432), (-0.6182, -0.9273, -0.743), (-0.1237, -0.9273, -0.743), (-0.8403, -0.8403, -0.783), (0.8403, -0.8403, -0.783), (-0.8403, -0.8403, -0.8428), (0.8403, -0.8403, -0.8428), (0.4598, -0.8487, -0.8406), (0.3055, -0.8487, -0.8406), (-0.4607, -0.8403, -0.8428), (-0.2784, -0.8403, -0.8428), (0.6255, -0.8851, -0.8863), (0.1285, -0.8851, -0.8863), (-0.4517, -0.8463, -0.8409), (-0.2876, -0.8463, -0.8409), (-0.6274, -0.8842, -0.8848), (-0.1237, -0.8842, -0.8848), (0.6255, -0.9263, -0.8863), (0.1285, -0.9263, -0.8863), (-0.6274, -0.9273, -0.8848), (-0.1237, -0.9273, -0.8848), (0.4598, -0.8487, -0.8922), (0.3055, -0.8487, -0.8922), (-0.4607, -0.8403, -0.9027), (-0.2784, -0.8403, -0.9027), (0.6047, -0.8851, -1.029), (0.1479, -0.8851, -1.029), (-0.4517, -0.8463, -0.8947), (-0.2876, -0.8463, -0.8947), (-0.6073, -0.8842, -1.027), (-0.1453, -0.8842, -1.027), (0.6047, -0.9263, -1.029), (0.1479, -0.9263, -1.029), (-0.6073, -0.9273, -1.027), (-0.1453, -0.9273, -1.027), (-0.8403, -0.8403, -0.9027), (0.8403, -0.8403, -0.9027), (0.3827, -0.8487, -0.918), (0.3827, -0.8487, -0.7115), (0.3827, -0.8851, -1.176), (0.3827, -0.8851, -0.4545), (0.3827, -0.9263, -1.176), (0.3827, -0.9263, -0.4545), (-0.2336, -1.008, -0.8989), (-0.2287, -1.008, -0.8581), (-0.5128, -1.008, -0.8989), (-0.5181, -1.008, -0.8581), (0.4213, -0.8487, -0.918), (0.4213, -0.8487, -0.7115), (0.4897, -0.8851, -1.155), (0.4897, -0.8851, -0.4859), (0.4897, -0.9263, -1.155), (0.4897, -0.9263, -0.4859), (0.3441, -0.8487, -0.918), (0.3378, -0.8403, -0.6931), (0.2757, -0.8851, -1.155), (0.2757, -0.8851, -0.4859), (0.2757, -0.9263, -1.155), (0.2757, -0.9263, -0.4859), (-0.225, -1.008, -0.8173), (-0.2287, -1.008, -0.7766), (-0.5181, -1.008, -0.8173), (0.3634, -0.8487, -0.918), (0.3634, -0.8487, -0.7115), (0.3292, -0.8851, -1.172), (0.3292, -0.8851, -0.4583), (0.3292, -0.9263, -1.172), (0.3292, -0.9263, -0.4583), (-0.5128, -1.008, -0.7766), (-0.2476, -1.008, -0.694), (0.3248, -0.8487, -0.918), (0.3154, -0.8403, -0.6931), (0.2222, -0.8851, -1.133), (0.2222, -0.8851, -0.5288), (0.2222, -0.9263, -1.133), (0.2222, -0.9263, -0.5288), (-0.432, -1.008, -0.6288), (-0.401, -1.008, -0.6123), (-0.432, -1.008, -1.013), (-0.401, -1.008, -1.023), (-0.308, -1.008, -0.6288), (-0.278, -1.008, -0.6545), (0.402, -0.8487, -0.918), (0.402, -0.8487, -0.7115), (0.4362, -0.8851, -1.172), (0.4362, -0.8851, -0.4583), (0.4362, -0.9263, -1.172), (0.4362, -0.9263, -0.4583), (-0.308, -1.008, -1.013), (-0.278, -1.008, -0.9996), (-0.37, -1.008, -0.61), (-0.339, -1.008, -0.6123), (-0.37, -1.008, -1.025), (-0.339, -1.008, -1.023), (0.4406, -0.8487, -0.918), (0.4406, -0.8487, -0.7115), (0.5432, -0.8851, -1.133), (0.5432, -0.8851, -0.5288), (0.5432, -0.9263, -1.133), (0.5432, -0.9263, -0.5288), (-0.2551, -1.008, -0.9725), (-0.2411, -1.008, -0.9396), (-0.5065, -1.008, -0.9396), (-0.4941, -1.008, -0.6973), (-0.4626, -1.008, -0.6545), (-0.4916, -1.008, -0.9725), (-0.4626, -1.008, -0.9996), (-0.4626, -0.9273, -0.9996), (-0.4916, -0.9273, -0.9725), (-0.4626, -0.9273, -0.6545), (-0.4941, -0.9273, -0.6973), (-0.5065, -0.9273, -0.9396), (-0.2411, -0.9273, -0.9396), (-0.2551, -0.9273, -0.9725), (-0.339, -0.9273, -1.023), (-0.37, -0.9273, -1.025), (-0.339, -0.9273, -0.6123), (-0.37, -0.9273, -0.61), (-0.278, -0.9273, -0.9996), (-0.308, -0.9273, -1.013), (-0.278, -0.9273, -0.6545), (-0.308, -0.9273, -0.6288), (-0.401, -0.9273, -1.023), (-0.432, -0.9273, -1.013), (-0.401, -0.9273, -0.6123), (-0.432, -0.9273, -0.6288), (-0.2476, -0.9273, -0.694), (-0.5128, -0.9273, -0.7766), (-0.5181, -0.9273, -0.8173), (-0.2287, -0.9273, -0.7766), (-0.225, -0.9273, -0.8173), (-0.5811, -1.038, -1.084), (-0.607, -1.038, -1.026), (-0.5181, -0.9273, -0.8581), (-0.5128, -0.9273, -0.8989), (-0.2287, -0.9273, -0.8581), (-0.2336, -0.9273, -0.8989), (-0.1456, -1.038, -1.026), (-0.4775, -1.038, -1.154), (-0.5306, -1.038, -1.131), (-0.3697, -1.038, -1.175), (-0.4236, -1.038, -1.172), (-0.2618, -1.038, -1.154), (-0.3157, -1.038, -1.172), (-0.1698, -1.038, -1.084), (-0.1569, -1.038, -0.5995), (-0.2097, -1.038, -1.131), (-0.6179, -1.038, -0.7431), (-0.1239, -1.038, -0.7431), (-0.1175, -1.038, -0.8139), (-0.2336, -0.9273, -0.7358), (-0.5065, -0.9273, -0.7358), (0.5052, -0.9263, -0.9371), (0.4924, -0.9263, -0.9695), (0.2936, -0.9263, -0.9945), (0.2662, -0.9263, -0.9695), (0.2936, -0.9263, -0.6601), (0.2639, -0.9263, -0.7006), (0.2524, -0.9263, -0.9371), (0.5167, -0.9263, -0.7787), (0.5201, -0.9263, -0.8183), (0.2466, -0.9263, -0.7787), (0.2417, -0.9263, -0.8183), (0.5167, -0.9263, -0.8579), (0.5122, -0.9263, -0.8975), (0.2417, -0.9263, -0.8579), (0.2466, -0.9263, -0.8975), (0.2524, -0.9263, -0.7391), (0.5008, -0.9263, -0.6979), (0.5122, -0.9263, -0.7391), (-0.6271, -1.038, -0.8139), (0.412, -0.9263, -1.016), (0.3824, -0.9263, -1.018), (0.412, -0.9263, -0.6211), (0.3824, -0.9263, -0.619), (-0.6271, -1.038, -0.8848), (-0.1239, -1.038, -0.8848), (-0.6179, -1.038, -0.9556), (0.4712, -0.9263, -0.9945), (0.4416, -0.9263, -1.007), (0.4712, -0.9263, -0.6601), (0.4416, -0.9263, -0.6364), (-0.1325, -1.038, -0.9556), (-0.1325, -1.038, -0.6722), (-0.607, -1.038, -0.6722), (0.3528, -0.9263, -1.016), (0.3232, -0.9263, -1.007), (0.3528, -0.9263, -0.6211), (0.3232, -0.9263, -0.6364), (-0.5853, -1.038, -0.6053), (-0.3697, -1.038, -0.4534), (-0.2618, -1.038, -0.4861), (-0.4775, -1.038, -0.4861), (-0.5306, -1.038, -0.5308), (-0.4236, -1.038, -0.4574), (-0.3157, -1.038, -0.4574), (-0.2097, -1.038, -0.5308), (-0.2336, -1.008, -0.7358), (-0.5065, -1.008, -0.7358), (0.5052, -1.007, -0.9371), (0.4924, -1.007, -0.9695), (0.2936, -1.007, -0.9945), (0.2662, -1.007, -0.9695), (0.2936, -1.007, -0.6601), (0.2639, -1.007, -0.7006), (0.2524, -1.007, -0.9371), (0.5167, -1.007, -0.7787), (0.5201, -1.007, -0.8183), (0.2466, -1.007, -0.7787), (0.2417, -1.007, -0.8183), (-0.3157, -1.074, -0.6722), (0.5167, -1.007, -0.8579), (0.5122, -1.007, -0.8975), (0.2417, -1.007, -0.8579), (0.2466, -1.007, -0.8975), (-0.2097, -1.074, -0.6722), (-0.6179, -1.074, -0.7431), (0.2524, -1.007, -0.7391), (0.5008, -1.007, -0.6979), (-0.5306, -1.074, -0.7431), (0.5122, -1.007, -0.7391), (-0.4775, -1.074, -0.7431), (-0.4236, -1.074, -0.7431), (-0.3697, -1.074, -0.7431), (0.412, -1.007, -1.016), (0.3824, -1.007, -1.018), (0.412, -1.007, -0.6211), (0.3824, -1.007, -0.619), (-0.3157, -1.074, -0.7431), (-0.2618, -1.074, -0.7431), (-0.2097, -1.074, -0.7431), (-0.1239, -1.074, -0.7431), (-0.6271, -1.074, -0.8139), (-0.1175, -1.074, -0.8139), (-0.3697, -1.074, -0.8139), (-0.2618, -1.074, -0.8139), (-0.4775, -1.074, -0.8139), (-0.5306, -1.074, -0.8139), (-0.4236, -1.074, -0.8139), (-0.3157, -1.074, -0.8139), (-0.2097, -1.074, -0.8139), (-0.6271, -1.074, -0.8848), (0.4712, -1.007, -0.9945), (0.4416, -1.007, -1.007), (0.4712, -1.007, -0.6601), (0.4416, -1.007, -0.6364), (-0.5306, -1.074, -0.8848), (-0.4775, -1.074, -0.8848), (-0.4236, -1.074, -0.8848), (-0.3697, -1.074, -0.8848), (-0.3157, -1.074, -0.8848), (-0.2618, -1.074, -0.8848), (-0.2097, -1.074, -0.8848), (-0.1239, -1.074, -0.8848), (-0.6179, -1.074, -0.9556), (-0.1325, -1.074, -0.9556), (-0.3697, -1.074, -0.9556), (-0.2618, -1.074, -0.9556), (-0.4775, -1.074, -0.9556), (0.3528, -1.007, -1.016), (0.3232, -1.007, -1.007), (0.3528, -1.007, -0.6211), (0.3232, -1.007, -0.6364), (-0.5306, -1.074, -0.9556), (-0.4236, -1.074, -0.9556), (-0.3157, -1.074, -0.9556), (-0.2097, -1.074, -0.9556), (-0.1456, -1.074, -1.026), (-0.4775, -1.074, -1.026), (-0.4236, -1.074, -1.026), (-0.2618, -1.074, -1.026), (-0.2097, -1.074, -1.026), (-0.3697, -1.074, -1.026), (-0.3157, -1.074, -1.026), (-0.607, -1.074, -1.026), (-0.5306, -1.074, -1.026), (-0.607, -1.074, -0.6722), (-0.5853, -1.074, -0.6053), (0.6087, -1.024, -1.033), (0.585, -1.024, -1.093), (0.2193, -1.024, -1.139), (0.169, -1.024, -1.093), (0.2193, -1.024, -0.5236), (0.1649, -1.024, -0.5981), (0.1437, -1.024, -1.033), (0.6298, -1.024, -0.7418), (0.6361, -1.024, -0.8146), (0.133, -1.024, -0.7418), (0.124, -1.024, -0.8146), (0.6298, -1.024, -0.8874), (0.6215, -1.024, -0.9603), (0.124, -1.024, -0.8874), (0.133, -1.024, -0.9603), (0.1437, -1.024, -0.6689), (0.6006, -1.024, -0.593), (0.6215, -1.024, -0.6689), (0.4371, -1.024, -1.179), (0.3827, -1.024, -1.182), (0.4371, -1.024, -0.4519), (0.3827, -1.024, -0.448), (0.546, -1.024, -1.139), (0.4916, -1.024, -1.161), (0.546, -1.024, -0.5236), (0.4916, -1.024, -0.4799), (0.3282, -1.024, -1.179), (0.2738, -1.024, -1.161), (0.3282, -1.024, -0.4519), (0.2738, -1.024, -0.4799), (-0.4236, -1.074, -0.6722), (-0.5306, -1.074, -0.6722), (-0.4775, -1.074, -0.6722), (-0.2618, -1.074, -0.6722), (-0.3697, -1.074, -0.6722), (-0.1325, -1.074, -0.6722), (-0.1569, -1.074, -0.5995), (-0.2097, -1.074, -0.6014), (-0.3157, -1.074, -0.6014), (-0.3697, -1.074, -0.6014), (-0.2618, -1.074, -0.6014), (-0.4236, -1.074, -0.6014), (-0.4775, -1.074, -0.6014), (-0.5306, -1.074, -0.6014), (-0.5306, -1.074, -1.131), (-0.5811, -1.074, -1.084), (-0.5306, -1.074, -0.5308), (-0.1698, -1.074, -1.084), (-0.3157, -1.074, -1.172), (-0.3697, -1.074, -1.175), (-0.3157, -1.074, -0.4574), (-0.3697, -1.074, -0.4534), (-0.2097, -1.074, -1.131), (-0.2618, -1.074, -1.154), (-0.2097, -1.074, -0.5308), (-0.2618, -1.074, -0.4861), (-0.4236, -1.074, -1.172), (-0.4775, -1.074, -1.154), (-0.4236, -1.074, -0.4574), (-0.4775, -1.074, -0.4861), (0.6087, -1.06, -1.033), (0.585, -1.06, -1.093), (0.2193, -1.06, -1.139), (0.169, -1.06, -1.093), (0.2193, -1.06, -0.5236), (0.1649, -1.06, -0.5981), (0.1437, -1.06, -1.033), (0.6298, -1.06, -0.7418), (0.6361, -1.06, -0.8146), (0.133, -1.06, -0.7418), (0.124, -1.06, -0.8146), (0.2193, -1.06, -0.8146), (0.6298, -1.06, -0.8874), (0.6215, -1.06, -0.9603), (0.124, -1.06, -0.8874), (0.133, -1.06, -0.9603), (0.2193, -1.06, -0.9603), (0.2193, -1.06, -0.6689), (0.1437, -1.06, -0.6689), (0.6006, -1.06, -0.593), (0.546, -1.06, -0.5961), (0.6215, -1.06, -0.6689), (0.2193, -1.06, -0.7418), (0.2193, -1.06, -0.8874), (0.2193, -1.06, -1.033), (0.4371, -1.06, -1.179), (0.3827, -1.06, -1.182), (0.4371, -1.06, -0.4519), (0.3827, -1.06, -0.448), (0.4371, -1.06, -0.8146), (0.3827, -1.06, -0.8146), (0.4371, -1.06, -0.9603), (0.3827, -1.06, -0.9603), (0.4371, -1.06, -0.6689), (0.3827, -1.06, -0.6689), (0.4371, -1.06, -0.5961), (0.3827, -1.06, -0.5961), (0.4371, -1.06, -0.7418), (0.3827, -1.06, -0.7418), (0.4371, -1.06, -0.8874), (0.3827, -1.06, -0.8874), (0.4371, -1.06, -1.033), (0.3827, -1.06, -1.033), (0.546, -1.06, -1.139), (0.4916, -1.06, -1.161), (0.546, -1.06, -0.5236), (0.4916, -1.06, -0.4799), (0.546, -1.06, -0.8146), (0.4916, -1.06, -0.8146), (0.546, -1.06, -0.9603), (0.4916, -1.06, -0.9603), (0.546, -1.06, -0.6689), (0.4916, -1.06, -0.6689), (0.4916, -1.06, -0.5961), (0.546, -1.06, -0.7418), (0.4916, -1.06, -0.7418), (0.546, -1.06, -0.8874), (0.4916, -1.06, -0.8874), (0.546, -1.06, -1.033), (0.4916, -1.06, -1.033), (0.3282, -1.06, -1.179), (0.2738, -1.06, -1.161), (0.3282, -1.06, -0.4519), (0.2738, -1.06, -0.4799), (0.3282, -1.06, -0.8146), (0.2738, -1.06, -0.8146), (0.3282, -1.06, -0.9603), (0.2738, -1.06, -0.9603), (0.3282, -1.06, -0.6689), (0.2738, -1.06, -0.6689), (0.3282, -1.06, -0.5961), (0.2738, -1.06, -0.5961), (0.3282, -1.06, -0.7418), (0.2738, -1.06, -0.7418), (0.3282, -1.06, -0.8874), (0.2738, -1.06, -0.8874), (0.3282, -1.06, -1.033), (0.2738, -1.06, -1.033), (0.2193, -1.06, -0.5961)], [(306, 334)], [(0, 1, 93, 103, 109, 105, 113, 102, 92), (7, 6, 11, 10), (0, 4, 86, 84), (7, 4, 26, 31), (6, 7, 75, 74), (4, 0, 24, 26), (8, 10, 14, 12), (4, 7, 10, 8), (6, 5, 9, 11), (5, 4, 8, 9), (15, 13, 17, 19), (11, 9, 13, 15), (9, 8, 12, 13), (10, 11, 15, 14), (18, 19, 23, 22), (13, 12, 16, 17), (14, 15, 19, 18), (12, 14, 18, 16), (20, 22, 23, 21), (16, 18, 22, 20), (19, 17, 21, 23), (17, 16, 20, 21), (28, 27, 32, 33), (35, 33, 41, 43), (3, 7, 31, 25), (2, 1, 27, 28), (0, 3, 25, 24), (5, 6, 30, 29), (6, 2, 28, 30), (1, 5, 29, 27), (24, 25, 37, 36), (29, 30, 35, 34), (27, 29, 34, 32), (30, 28, 33, 35), (42, 43, 51, 50), (36, 37, 45, 44), (33, 32, 40, 41), (25, 31, 39, 37), (26, 24, 36, 38), (34, 35, 43, 42), (32, 34, 42, 40), (31, 26, 38, 39), (45, 47, 63, 61), (51, 49, 53, 55), (40, 42, 50, 48), (39, 38, 46, 47), (38, 36, 44, 46), (43, 41, 49, 51), (41, 40, 48, 49), (37, 39, 47, 45), (52, 54, 58, 56), (49, 48, 52, 53), (50, 51, 55, 54), (48, 50, 54, 52), (59, 57, 65, 67), (55, 53, 57, 59), (53, 52, 56, 57), (54, 55, 59, 58), (63, 62, 70, 71), (44, 45, 61, 60), (47, 46, 62, 63), (46, 44, 60, 62), (64, 66, 67, 65), (57, 56, 64, 65), (58, 59, 67, 66), (56, 58, 66, 64), (70, 68, 69, 71), (62, 60, 68, 70), (61, 63, 71, 69), (60, 61, 69, 68), (74, 75, 79, 78), (7, 3, 73, 75), (3, 2, 72, 73), (2, 6, 74, 72), (79, 77, 81, 83), (72, 74, 78, 76), (75, 73, 77, 79), (73, 72, 76, 77), (80, 82, 83, 81), (77, 76, 80, 81), (78, 79, 83, 82), (76, 78, 82, 80), (86, 87, 91, 90), (1, 0, 84, 85), (4, 5, 87, 86), (5, 1, 85, 87), (88, 90, 91, 89), (84, 86, 90, 88), (87, 85, 89, 91), (85, 84, 88, 89), (95, 288, 291, 293, 289, 99, 1179, 1107, 1149, 1077, 1147, 1109, 1125), (2, 3, 94, 287, 288, 95), (1, 2, 95, 998, 1046, 1038, 1054, 1022, 1062, 1030, 1070, 999, 996, 1215, 1198, 1207, 1182, 1227, 1192, 1239, 994, 93), (3, 0, 92, 338, 437, 357, 433, 353, 429, 361, 423, 339, 344, 455, 369, 448, 365, 389, 373, 441, 341, 94), (96, 100, 112, 104, 108, 101, 97, 993, 1238, 1191, 1226, 1181, 1206, 1197, 1214, 995, 1000, 1069, 1029, 1061, 1021, 1053, 1037, 1045, 997, 99, 289, 286, 98, 342, 442, 374, 390, 366, 449, 370, 456, 343, 340, 424, 362, 430, 354, 434, 358, 438, 337), (519, 523, 342, 98), (1180, 1165, 993, 97), (92, 102, 111, 107, 115, 100, 96, 520, 408, 500, 378, 480, 395, 462), (123, 116, 106, 110), (122, 109, 103, 114), (101, 110, 106, 114, 103, 93, 1126, 1110, 1148, 1078, 1150, 1108, 1180, 97), (120, 113, 105, 119), (107, 111, 120, 117), (111, 102, 113, 120), (112, 121, 118, 104), (100, 115, 121, 112), (115, 107, 117, 121), (116, 122, 114, 106), (119, 122, 152, 157, 128, 124), (119, 105, 109, 122), (108, 123, 110, 101), (104, 118, 123, 108), (120, 119, 124, 126, 159, 154), (126, 124, 131, 133), (125, 127, 134, 132), (118, 121, 153, 155), (123, 118, 155, 151), (133, 131, 137, 139), (132, 134, 140, 138), (131, 135, 141, 137), (136, 132, 138, 142), (129, 125, 132, 136), (124, 128, 135, 131), (137, 141, 149, 144), (142, 138, 146, 150), (139, 147, 130, 148, 140, 134, 127, 126, 133), (148, 130, 143, 146), (130, 147, 144, 143), (143, 144, 149, 145), (146, 143, 145, 150), (138, 140, 148, 146), (139, 137, 144, 147), (116, 123, 151, 166, 164, 152, 122), (126, 127, 158, 163, 162, 159), (128, 129, 136, 142, 150, 145, 149, 141, 135), (152, 164, 165, 157), (160, 161, 164, 166), (155, 153, 158, 127, 125), (151, 155, 125, 129, 156), (154, 161, 160, 153, 121, 117, 120), (157, 165, 167, 156, 129, 128), (159, 162, 161, 154), (162, 165, 164, 161), (160, 163, 158, 153), (162, 163, 167, 165), (167, 166, 151, 156), (163, 160, 166, 167), (161, 162, 170, 169), (171, 168, 172, 175), (163, 160, 168, 171), (162, 163, 171, 170), (160, 161, 169, 168), (173, 174, 178, 177), (175, 179, 185, 183), (169, 170, 174, 173), (168, 169, 173, 172), (176, 177, 178, 179), (172, 173, 177, 176), (175, 172, 176, 179), (174, 170, 180, 182), (185, 184, 190, 191), (183, 185, 191, 189), (170, 171, 181, 180), (179, 178, 184, 185), (171, 175, 183, 181), (178, 174, 182, 184), (190, 188, 194, 196), (186, 187, 193, 192), (181, 183, 189, 187), (180, 181, 187, 186), (184, 182, 188, 190), (182, 180, 186, 188), (197, 196, 202, 203), (195, 197, 203, 201), (188, 186, 192, 194), (189, 191, 197, 195), (191, 190, 196, 197), (187, 189, 195, 193), (200, 198, 204, 206), (202, 200, 206, 208), (193, 195, 201, 199), (192, 193, 199, 198), (196, 194, 200, 202), (194, 192, 198, 200), (209, 208, 214, 215), (207, 209, 215, 213), (201, 203, 209, 207), (203, 202, 208, 209), (199, 201, 207, 205), (198, 199, 205, 204), (210, 211, 213, 212), (212, 213, 215, 214), (205, 207, 213, 211), (204, 205, 211, 210), (208, 206, 212, 214), (206, 204, 210, 212), (164, 165, 217, 216), (218, 216, 220, 222), (167, 166, 218, 219), (166, 164, 216, 218), (165, 167, 219, 217), (223, 222, 226, 227), (225, 221, 231, 233), (219, 218, 222, 223), (216, 217, 221, 220), (227, 226, 224, 225), (220, 221, 225, 224), (222, 220, 224, 226), (221, 217, 229, 231), (228, 230, 236, 234), (232, 233, 239, 238), (217, 219, 228, 229), (227, 225, 233, 232), (219, 223, 230, 228), (223, 227, 232, 230), (239, 237, 243, 245), (237, 235, 241, 243), (229, 228, 234, 235), (230, 232, 238, 236), (231, 229, 235, 237), (233, 231, 237, 239), (241, 240, 246, 247), (240, 242, 248, 246), (238, 239, 245, 244), (234, 236, 242, 240), (235, 234, 240, 241), (236, 238, 244, 242), (250, 251, 257, 256), (251, 249, 255, 257), (242, 244, 250, 248), (243, 241, 247, 249), (245, 243, 249, 251), (244, 245, 251, 250), (254, 256, 262, 260), (253, 252, 258, 259), (246, 248, 254, 252), (247, 246, 252, 253), (248, 250, 256, 254), (249, 247, 253, 255), (262, 263, 269, 268), (263, 261, 267, 269), (255, 253, 259, 261), (257, 255, 261, 263), (256, 257, 263, 262), (252, 254, 260, 258), (267, 265, 271, 273), (266, 268, 274, 272), (258, 260, 266, 264), (259, 258, 264, 265), (260, 262, 268, 266), (261, 259, 265, 267), (274, 275, 281, 280), (275, 273, 279, 281), (269, 267, 273, 275), (268, 269, 275, 274), (264, 266, 272, 270), (265, 264, 270, 271), (279, 277, 210, 283), (278, 280, 284, 282), (270, 272, 278, 276), (271, 270, 276, 277), (272, 274, 280, 278), (273, 271, 277, 279), (210, 211, 282, 283), (283, 282, 284, 285), (281, 279, 283, 285), (280, 281, 285, 284), (276, 278, 282, 211), (277, 276, 211, 210), (211, 210, 214, 215), (210, 211, 284, 285), (284, 211, 215, 213, 282), (283, 285, 214, 212), (286, 292, 290, 287, 94, 461, 394, 479, 377, 499, 407, 519, 98), (298, 303, 305, 307), (289, 293, 292, 286), (290, 291, 288, 287), (290, 287, 300, 301), (285, 284, 294, 295), (293, 291, 303, 298), (288, 291, 303, 302), (292, 293, 298, 296), (291, 290, 301, 303), (293, 289, 299, 298), (286, 292, 296, 297), (290, 292, 296, 301), (304, 306, 310, 308), (303, 301, 304, 305), (296, 298, 307, 306), (301, 296, 306, 304), (311, 309, 313, 315), (307, 305, 309, 311), (305, 304, 308, 309), (306, 307, 311, 310), (314, 315, 319, 318), (309, 308, 312, 313), (310, 311, 315, 314), (308, 310, 314, 312), (319, 317, 321, 323), (312, 314, 318, 316), (315, 313, 317, 319), (313, 312, 316, 317), (323, 321, 325, 327), (317, 316, 320, 321), (318, 319, 323, 322), (316, 318, 322, 320), (326, 327, 331, 330), (321, 320, 324, 325), (322, 323, 327, 326), (320, 322, 326, 324), (332, 333, 335, 336), (324, 326, 330, 328), (327, 325, 329, 331), (325, 324, 328, 329), (330, 331, 336, 335), (331, 329, 332, 336), (329, 328, 333, 332), (328, 330, 335, 333), (424, 340, 348, 426), (463, 338, 92, 462), (464, 339, 346, 468), (466, 344, 339, 464), (465, 341, 350, 469), (455, 344, 349, 457), (521, 337, 347, 525), (524, 343, 351, 528), (437, 338, 345, 439), (442, 342, 352, 444), (429, 353, 355, 431), (434, 354, 356, 436), (438, 358, 360, 440), (433, 357, 359, 435), (423, 361, 363, 425), (430, 362, 364, 432), (449, 366, 368, 451), (389, 365, 367, 391), (456, 370, 372, 458), (448, 369, 371, 450), (441, 373, 375, 443), (390, 374, 376, 392), (484, 382, 386, 488), (481, 379, 383, 485), (503, 381, 385, 507), (504, 382, 380, 502), (502, 380, 384, 506), (501, 379, 378, 500), (479, 483, 381, 377), (366, 390, 392, 368), (373, 389, 391, 375), (461, 465, 398, 394), (463, 396, 400, 467), (466, 399, 403, 470), (483, 398, 402, 487), (484, 399, 397, 482), (482, 397, 401, 486), (481, 396, 395, 480), (521, 409, 408, 520), (522, 410, 414, 526), (524, 412, 410, 522), (523, 411, 415, 527), (504, 412, 416, 508), (501, 409, 413, 505), (499, 503, 411, 407), (339, 423, 425, 346), (362, 424, 426, 364), (354, 430, 432, 356), (361, 429, 431, 363), (353, 433, 435, 355), (358, 434, 436, 360), (337, 438, 440, 347), (357, 437, 439, 359), (341, 441, 443, 350), (374, 442, 444, 376), (365, 448, 450, 367), (370, 449, 451, 372), (343, 456, 458, 351), (369, 455, 457, 371), (565, 472, 718, 715), (590, 517, 722, 725), (559, 493, 730, 731), (345, 467, 571, 592), (432, 364, 558, 557), (364, 426, 541, 558), (356, 432, 557, 549), (344, 466, 470, 349), (338, 463, 467, 345), (94, 341, 465, 461), (566, 588, 726, 723), (517, 473, 717, 722), (586, 576, 741, 740), (568, 454, 734, 733), (436, 356, 549, 548), (360, 436, 548, 553), (363, 431, 555, 556), (398, 465, 469, 402), (595, 584, 727, 739), (399, 466, 464, 397), (397, 464, 468, 401), (396, 463, 462, 395), (425, 363, 556, 539), (589, 554, 729, 732), (518, 565, 715, 708), (564, 568, 733, 743), (347, 440, 552, 544), (431, 355, 547, 555), (355, 435, 546, 547), (435, 359, 551, 546), (414, 506, 581, 582), (379, 481, 480, 378), (380, 482, 486, 384), (382, 484, 482, 380), (492, 532, 707, 714), (381, 483, 487, 385), (439, 345, 592, 550), (348, 526, 545, 542), (505, 413, 580, 579), (554, 559, 731, 729), (459, 567, 702, 697), (532, 538, 701, 707), (538, 460, 696, 701), (394, 398, 483, 479), (396, 481, 485, 400), (399, 484, 488, 403), (576, 577, 737, 741), (567, 518, 708, 702), (575, 595, 739, 728), (525, 347, 544, 543), (426, 348, 542, 541), (526, 414, 582, 545), (486, 401, 574, 562), (377, 381, 503, 499), (379, 501, 505, 383), (382, 504, 508, 386), (473, 492, 714, 717), (346, 425, 539, 540), (409, 501, 500, 408), (410, 502, 506, 414), (412, 504, 502, 410), (494, 498, 742, 738), (411, 503, 507, 415), (413, 525, 543, 580), (400, 485, 560, 572), (440, 360, 553, 552), (577, 494, 738, 737), (585, 586, 740, 735), (591, 590, 725, 744), (493, 594, 736, 730), (472, 566, 723, 718), (594, 575, 728, 736), (359, 439, 550, 551), (384, 486, 562, 563), (401, 468, 573, 574), (485, 383, 561, 560), (584, 591, 744, 727), (460, 585, 735, 696), (454, 459, 697, 734), (467, 400, 572, 571), (506, 384, 563, 581), (468, 346, 540, 573), (342, 523, 527, 352), (498, 564, 743, 742), (343, 524, 522, 340), (340, 522, 526, 348), (337, 521, 520, 96), (383, 505, 579, 561), (588, 589, 732, 726), (412, 524, 528, 416), (409, 521, 525, 413), (407, 411, 523, 519), (546, 551, 624, 619), (561, 579, 649, 632), (548, 549, 622, 621), (579, 580, 650, 649), (470, 403, 417, 418), (349, 470, 418, 608), (392, 376, 489, 490), (547, 546, 619, 620), (402, 469, 428, 427), (469, 350, 536, 428), (375, 391, 495, 491), (542, 545, 618, 615), (543, 544, 617, 616), (541, 542, 615, 614), (540, 539, 612, 613), (403, 488, 474, 417), (372, 451, 513, 496), (573, 540, 613, 643), (487, 402, 427, 476), (450, 371, 509, 515), (549, 557, 629, 622), (592, 571, 641, 672), (458, 372, 496, 497), (545, 582, 652, 618), (574, 573, 643, 644), (555, 547, 620, 627), (371, 457, 510, 509), (580, 543, 616, 650), (571, 572, 642, 641), (386, 508, 598, 471), (507, 385, 475, 596), (488, 386, 471, 474), (451, 368, 512, 513), (385, 487, 476, 475), (368, 392, 490, 512), (544, 552, 625, 617), (562, 574, 644, 633), (367, 450, 515, 514), (391, 367, 514, 495), (558, 541, 614, 630), (550, 592, 672, 623), (416, 528, 530, 599), (572, 560, 631, 642), (563, 562, 633, 634), (539, 556, 628, 612), (527, 415, 597, 531), (560, 561, 632, 631), (376, 444, 535, 489), (351, 458, 497, 529), (508, 416, 599, 598), (557, 558, 630, 629), (443, 375, 491, 537), (457, 349, 608, 510), (415, 507, 596, 597), (556, 555, 627, 628), (528, 351, 529, 530), (352, 527, 531, 534), (552, 553, 626, 625), (444, 352, 534, 535), (551, 550, 623, 624), (553, 548, 621, 626), (350, 443, 537, 536), (581, 563, 634, 651), (582, 581, 651, 652), (427, 428, 588, 566), (624, 623, 404, 393), (626, 621, 406, 387), (651, 634, 684, 691), (652, 651, 691, 692), (619, 624, 393, 420), (632, 649, 689, 682), (621, 622, 405, 406), (649, 650, 690, 689), (620, 619, 420, 419), (491, 495, 493, 559), (615, 618, 421, 446), (490, 489, 564, 498), (417, 474, 473, 517), (536, 537, 554, 589), (616, 617, 422, 445), (515, 509, 595, 575), (476, 427, 566, 472), (614, 615, 446, 447), (613, 612, 453, 452), (643, 613, 452, 687), (622, 629, 679, 405), (672, 641, 685, 693), (618, 652, 692, 421), (644, 643, 687, 688), (627, 620, 419, 677), (535, 534, 454, 568), (650, 616, 445, 690), (496, 513, 577, 576), (641, 642, 686, 685), (537, 491, 559, 554), (534, 531, 459, 454), (530, 529, 585, 460), (489, 535, 568, 564), (514, 515, 575, 594), (428, 536, 589, 588), (471, 598, 532, 492), (513, 512, 494, 577), (596, 475, 565, 518), (597, 596, 518, 567), (475, 476, 472, 565), (598, 599, 538, 532), (495, 514, 594, 493), (617, 625, 388, 422), (633, 644, 688, 683), (512, 490, 498, 494), (630, 614, 447, 680), (623, 672, 693, 404), (642, 631, 681, 686), (634, 633, 683, 684), (612, 628, 678, 453), (631, 632, 682, 681), (608, 418, 590, 591), (629, 630, 680, 679), (474, 471, 492, 473), (509, 510, 584, 595), (599, 530, 460, 538), (628, 627, 677, 678), (497, 496, 576, 586), (418, 417, 517, 590), (510, 608, 591, 584), (531, 597, 567, 459), (529, 497, 586, 585), (625, 626, 387, 388), (420, 393, 662, 659), (689, 690, 610, 611), (678, 677, 667, 666), (452, 453, 648, 647), (691, 684, 673, 609), (679, 680, 669, 668), (447, 446, 656, 653), (682, 689, 611, 670), (445, 422, 654, 655), (422, 388, 664, 654), (680, 447, 653, 669), (446, 421, 657, 656), (683, 688, 637, 674), (404, 693, 511, 663), (453, 678, 666, 648), (681, 682, 670, 671), (686, 681, 671, 639), (419, 420, 659, 658), (406, 405, 661, 660), (687, 452, 647, 638), (405, 679, 668, 661), (688, 687, 638, 637), (693, 685, 640, 511), (677, 419, 658, 667), (685, 686, 639, 640), (684, 683, 674, 673), (421, 692, 607, 657), (393, 404, 663, 662), (690, 445, 655, 610), (388, 387, 665, 664), (387, 406, 660, 665), (692, 691, 609, 607), (696, 735, 838, 770), (609, 673, 533, 569), (653, 656, 766, 764), (639, 671, 478, 746), (734, 697, 775, 837), (725, 722, 819, 822), (647, 648, 752, 756), (674, 637, 745, 477), (733, 734, 837, 836), (723, 726, 829, 820), (732, 729, 832, 835), (667, 658, 755, 751), (661, 668, 762, 763), (744, 725, 822, 847), (743, 733, 836, 846), (726, 732, 835, 829), (511, 640, 747, 757), (738, 742, 845, 841), (729, 731, 834, 832), (638, 647, 756, 748), (730, 736, 839, 833), (708, 715, 802, 793), (648, 666, 753, 752), (610, 655, 593, 578), (714, 707, 792, 801), (669, 653, 764, 765), (673, 674, 477, 533), (640, 639, 746, 747), (671, 670, 516, 478), (637, 638, 748, 745), (657, 607, 583, 587), (659, 662, 754, 750), (665, 660, 760, 761), (735, 740, 843, 838), (668, 669, 765, 762), (727, 744, 847, 830), (717, 714, 801, 810), (666, 667, 751, 753), (715, 718, 811, 802), (707, 701, 783, 792), (718, 723, 820, 811), (702, 708, 793, 784), (664, 665, 761, 758), (722, 717, 810, 819), (742, 743, 846, 845), (670, 611, 570, 516), (662, 663, 749, 754), (731, 730, 833, 834), (740, 741, 844, 843), (739, 727, 830, 842), (660, 661, 763, 760), (741, 737, 840, 844), (663, 511, 757, 749), (611, 610, 578, 570), (658, 659, 750, 755), (728, 739, 842, 831), (654, 664, 758, 759), (737, 738, 841, 840), (607, 609, 569, 583), (656, 657, 587, 766), (697, 702, 784, 775), (736, 728, 831, 839), (655, 654, 759, 593), (701, 696, 770, 783), (745, 748, 712, 699), (763, 762, 604, 603), (760, 763, 603, 606), (748, 756, 713, 712), (755, 750, 704, 711), (757, 747, 716, 724), (766, 587, 635, 600), (477, 745, 699, 698), (593, 759, 720, 645), (752, 753, 709, 706), (569, 533, 676, 675), (764, 766, 600, 602), (765, 764, 602, 601), (587, 583, 636, 635), (516, 570, 694, 695), (533, 477, 698, 676), (759, 758, 719, 720), (756, 752, 706, 713), (578, 593, 645, 646), (746, 478, 700, 703), (478, 516, 695, 700), (749, 757, 724, 721), (762, 765, 601, 604), (570, 578, 646, 694), (750, 754, 710, 704), (753, 751, 705, 709), (583, 569, 675, 636), (761, 760, 606, 605), (758, 761, 605, 719), (754, 749, 721, 710), (747, 746, 703, 716), (751, 755, 711, 705), (774, 808, 809, 909), (887, 790, 782, 906), (791, 773, 880, 908), (814, 888, 891, 904), (777, 803, 804, 910), (885, 827, 786, 905), (828, 776, 768, 907), (807, 886, 893, 903), (772, 815, 816, 902), (889, 788, 785, 901), (789, 771, 767, 900), (821, 890, 892, 899), (779, 794, 795, 898), (883, 825, 787, 897), (826, 778, 769, 896), (800, 884, 894, 895), (895, 894, 890, 821), (903, 893, 888, 814), (899, 892, 886, 807), (904, 891, 882, 798), (908, 880, 780, 824), (900, 767, 776, 828), (907, 768, 773, 791), (896, 769, 771, 789), (906, 782, 823, 881), (901, 785, 827, 885), (905, 786, 790, 887), (897, 787, 788, 889), (898, 795, 815, 772), (910, 804, 808, 774), (902, 816, 803, 777), (909, 809, 911, 781), (801, 792, 852, 854), (843, 844, 876, 875), (842, 830, 862, 874), (775, 784, 851, 849), (844, 840, 872, 876), (840, 841, 873, 872), (783, 770, 848, 850), (831, 842, 874, 863), (839, 831, 863, 871), (770, 838, 870, 848), (837, 775, 849, 869), (822, 819, 858, 860), (836, 837, 869, 868), (838, 843, 875, 870), (810, 801, 854, 856), (820, 829, 861, 859), (835, 832, 864, 867), (830, 847, 879, 862), (802, 811, 857, 855), (811, 820, 859, 857), (792, 783, 850, 852), (819, 810, 856, 858), (784, 793, 853, 851), (845, 846, 878, 877), (834, 833, 865, 866), (847, 822, 860, 879), (846, 836, 868, 878), (841, 845, 877, 873), (793, 802, 855, 853), (829, 835, 867, 861), (832, 834, 866, 864), (833, 839, 871, 865), (721, 724, 911, 809), (676, 698, 826, 825), (646, 645, 798, 882), (645, 720, 797, 798), (879, 860, 967, 992), (720, 719, 812, 797), (635, 636, 884, 800), (878, 868, 981, 991), (600, 635, 800, 799), (861, 867, 980, 974), (713, 706, 795, 794), (703, 700, 824, 780), (636, 675, 883, 884), (873, 877, 990, 986), (864, 866, 979, 977), (711, 704, 804, 803), (698, 699, 778, 826), (694, 646, 882, 881), (865, 871, 984, 978), (606, 603, 806, 805), (853, 855, 947, 938), (854, 852, 937, 946), (603, 604, 817, 806), (705, 711, 803, 816), (710, 721, 809, 808), (719, 605, 813, 812), (724, 716, 781, 911), (870, 875, 988, 983), (712, 713, 794, 779), (862, 879, 992, 975), (856, 854, 946, 955), (855, 857, 956, 947), (852, 850, 928, 937), (857, 859, 965, 956), (851, 853, 938, 929), (858, 856, 955, 964), (877, 878, 991, 990), (699, 712, 779, 778), (866, 865, 978, 979), (716, 703, 780, 781), (605, 606, 805, 813), (875, 876, 989, 988), (704, 710, 808, 804), (874, 862, 975, 987), (876, 872, 985, 989), (601, 602, 796, 818), (863, 874, 987, 976), (602, 600, 799, 796), (706, 709, 815, 795), (872, 873, 986, 985), (849, 851, 929, 920), (695, 694, 881, 823), (871, 863, 976, 984), (850, 848, 915, 928), (675, 676, 825, 883), (848, 870, 983, 915), (709, 705, 816, 815), (869, 849, 920, 982), (604, 601, 818, 817), (860, 858, 964, 967), (868, 869, 982, 981), (859, 861, 974, 965), (867, 864, 977, 980), (700, 695, 823, 824), (812, 904, 798, 797), (817, 899, 807, 806), (805, 903, 814, 813), (796, 895, 821, 818), (799, 800, 895, 796), (818, 821, 899, 817), (806, 807, 903, 805), (813, 814, 904, 812), (894, 897, 889, 890), (893, 905, 887, 888), (892, 901, 885, 886), (891, 906, 881, 882), (884, 883, 897, 894), (890, 889, 901, 892), (886, 885, 905, 893), (888, 887, 906, 891), (787, 896, 789, 788), (786, 907, 791, 790), (785, 900, 828, 827), (782, 908, 824, 823), (825, 826, 896, 787), (788, 789, 900, 785), (827, 828, 907, 786), (790, 791, 908, 782), (880, 909, 781, 780), (767, 902, 777, 776), (768, 910, 774, 773), (769, 898, 772, 771), (778, 779, 898, 769), (771, 772, 902, 767), (776, 777, 910, 768), (773, 774, 909, 880), (991, 912, 913, 990), (988, 914, 915, 983), (990, 913, 916, 986), (985, 917, 918, 989), (981, 919, 912, 991), (982, 920, 919, 981), (986, 916, 917, 985), (989, 918, 914, 988), (923, 930, 931, 925), (922, 932, 933, 926), (924, 934, 935, 927), (921, 936, 937, 928), (925, 931, 934, 924), (929, 938, 930, 923), (927, 935, 932, 922), (926, 933, 936, 921), (943, 948, 949, 942), (941, 950, 948, 943), (940, 951, 952, 944), (942, 949, 953, 945), (939, 954, 955, 946), (947, 956, 950, 941), (945, 953, 951, 940), (944, 952, 954, 939), (957, 966, 967, 964), (960, 968, 969, 963), (958, 970, 971, 962), (959, 972, 973, 961), (961, 973, 968, 960), (965, 974, 972, 959), (963, 969, 970, 958), (962, 971, 966, 957), (966, 975, 992, 967), (968, 978, 984, 969), (970, 976, 987, 971), (972, 977, 979, 973), (930, 941, 943, 931), (932, 940, 944, 933), (934, 942, 945, 935), (936, 939, 946, 937), (931, 943, 942, 934), (973, 979, 978, 968), (948, 961, 960, 949), (950, 959, 961, 948), (951, 958, 962, 952), (949, 960, 963, 953), (954, 957, 964, 955), (912, 925, 924, 913), (914, 921, 928, 915), (913, 924, 927, 916), (917, 922, 926, 918), (919, 923, 925, 912), (920, 929, 923, 919), (956, 965, 959, 950), (938, 947, 941, 930), (974, 980, 977, 972), (916, 927, 922, 917), (953, 963, 958, 951), (935, 945, 940, 932), (969, 984, 976, 970), (918, 926, 921, 914), (952, 962, 957, 954), (933, 944, 939, 936), (971, 987, 975, 966), (1073, 1009, 1017, 1075), (1069, 1000, 1005, 1071), (1128, 996, 999, 1130), (1129, 998, 95, 1125), (1167, 997, 1006, 1171), (1132, 1007, 1011), (1215, 996, 1004, 1217), (1127, 994, 1001), (1130, 999, 1007, 1132), (1046, 998, 1008, 1048), (1166, 995, 1003, 1170), (1238, 993, 1002, 1240), (1173, 1010, 1018, 1177), (1048, 1008, 1012, 1050), (1171, 1006, 1010, 1173), (1071, 1005, 1009, 1073), (1170, 1003, 1015, 1176), (1240, 1002, 1014, 1242), (1050, 1012, 1020, 1052), (1217, 1004, 1016, 1219), (1066, 1026, 1028, 1068), (1055, 1023, 1025, 1057), (1064, 1024, 1026, 1066), (1062, 1022, 1024, 1064), (1053, 1021, 1023, 1055), (1057, 1025, 1027, 1059), (1070, 1030, 1032, 1072), (1072, 1032, 1034, 1074), (1074, 1034, 1036, 1076), (1063, 1031, 1033, 1065), (1061, 1029, 1031, 1063), (1065, 1033, 1035, 1067), (1049, 1041, 1043, 1051), (1045, 1037, 1039, 1047), (1047, 1039, 1041, 1049), (1058, 1042, 1044, 1060), (1056, 1040, 1042, 1058), (1054, 1038, 1040, 1056), (1006, 1047, 1049, 1010), (997, 1045, 1047, 1006), (1010, 1049, 1051, 1018), (1042, 1050, 1052, 1044), (1040, 1048, 1050, 1042), (1038, 1046, 1048, 1040), (1022, 1054, 1056, 1024), (1024, 1056, 1058, 1026), (1026, 1058, 1060, 1028), (1041, 1057, 1059, 1043), (1037, 1053, 1055, 1039), (1039, 1055, 1057, 1041), (1025, 1065, 1067, 1027), (1021, 1061, 1063, 1023), (1023, 1063, 1065, 1025), (1030, 1062, 1064, 1032), (1032, 1064, 1066, 1034), (1034, 1066, 1068, 1036), (1011, 1074, 1076, 1019), (1007, 1072, 1074, 1011), (999, 1070, 1072, 1007), (1031, 1071, 1073, 1033), (1029, 1069, 1071, 1031), (1033, 1073, 1075, 1035), (1155, 1083, 1089, 1161), (1160, 1088, 1092, 1164), (1138, 1084, 1090, 1144), (1139, 1085, 1087, 1141), (1141, 1087, 1091, 1145), (1134, 1080, 1084, 1138), (1154, 1082, 1086, 1158), (1151, 1079, 1083, 1155), (1158, 1086, 1088, 1160), (1135, 1081, 1085, 1139), (1153, 1081, 1077, 1149), (1152, 1080, 1082, 1154), (1148, 1133, 1079, 1078), (1166, 1094, 1096, 1168), (1167, 1095, 1107, 1179), (1172, 1100, 1102, 1174), (1165, 1093, 1097, 1169), (1168, 1096, 1100, 1172), (1174, 1102, 1106, 1178), (1169, 1097, 1103, 1175), (1156, 1098, 1104, 1162), (1157, 1099, 1101, 1159), (1159, 1101, 1105, 1163), (1152, 1094, 1098, 1156), (1153, 1095, 1099, 1157), (1150, 1151, 1093, 1108), (1126, 1127, 1111, 1110), (1129, 1113, 1117, 1131), (1128, 1112, 1116, 1004), (1012, 1119, 1123, 1020), (1131, 1117, 1119, 1012), (1004, 1116, 1122, 1016), (1137, 1115, 1121, 1143), (1142, 1120, 1124, 1146), (1136, 1114, 1118, 1140), (1133, 1111, 1115, 1137), (1140, 1118, 1120, 1142), (1135, 1113, 1109, 1147), (1134, 1112, 1114, 1136), (1008, 1131, 1012), (996, 1128, 1004), (998, 1129, 1131, 1008), (93, 994, 1127, 1126), (1124, 1019, 1270, 1294), (1068, 1028, 1261, 1260), (1178, 1106, 1280, 1256), (1027, 1067, 1258, 1259), (1105, 1177, 1255, 1278), (1115, 1001, 1013, 1121), (1120, 1011, 1019, 1124), (1017, 1178, 1256, 1257), (1114, 1130, 1132, 1118), (1111, 1127, 1001, 1115), (1118, 1132, 1011, 1120), (1113, 1129, 1125, 1109), (1112, 1128, 1130, 1114), (1080, 1134, 1136, 1082), (1081, 1135, 1147, 1077), (1086, 1140, 1142, 1088), (1079, 1133, 1137, 1083), (1082, 1136, 1140, 1086), (1177, 1018, 1252, 1255), (1088, 1142, 1146, 1092), (1083, 1137, 1143, 1089), (1164, 1092, 1274, 1279), (1019, 1076, 1264, 1270), (1020, 1123, 1295, 1254), (1091, 1163, 1277, 1272), (1052, 1020, 1254, 1253), (1075, 1017, 1257, 1262), (1106, 1164, 1279, 1280), (1110, 1111, 1133, 1148), (1113, 1135, 1139, 1117), (1112, 1134, 1138, 1116), (1119, 1141, 1145, 1123), (1117, 1139, 1141, 1119), (1116, 1138, 1144, 1122), (1078, 1079, 1151, 1150), (1081, 1153, 1157, 1085), (1080, 1152, 1156, 1084), (1087, 1159, 1163, 1091), (1085, 1157, 1159, 1087), (1084, 1156, 1162, 1090), (1094, 1152, 1154, 1096), (1095, 1153, 1149, 1107), (1100, 1158, 1160, 1102), (1093, 1151, 1155, 1097), (1096, 1154, 1158, 1100), (1036, 1068, 1260, 1265), (1102, 1160, 1164, 1106), (1097, 1155, 1161, 1103), (1018, 1051, 1251, 1252), (1163, 1105, 1278, 1277), (1067, 1035, 1263, 1258), (1028, 1060, 1268, 1261), (1092, 1146, 1273, 1274), (1059, 1027, 1259, 1266), (1044, 1052, 1253, 1269), (1145, 1091, 1272, 1271), (1051, 1043, 1267, 1251), (1060, 1044, 1269, 1268), (1146, 1124, 1294, 1273), (1043, 1059, 1266, 1267), (1123, 1145, 1271, 1295), (1076, 1036, 1265, 1264), (1002, 1169, 1175, 1014), (1009, 1174, 1178, 1017), (1035, 1075, 1262, 1263), (1000, 1168, 1172, 1005), (993, 1165, 1169, 1002), (1005, 1172, 1174, 1009), (997, 1167, 1179, 99), (995, 1166, 1168, 1000), (1098, 1170, 1176, 1104), (1099, 1171, 1173, 1101), (1101, 1173, 1177, 1105), (1094, 1166, 1170, 1098), (1095, 1167, 1171, 1099), (1108, 1093, 1165, 1180), (1229, 1184, 1186, 1231), (1208, 1183, 1185, 1210), (1206, 1181, 1183, 1208), (1227, 1182, 1184, 1229), (1239, 1192, 1194, 1241), (1241, 1194, 1196, 1243), (1228, 1193, 1195, 1230), (1226, 1191, 1193, 1228), (1214, 1197, 1199, 1216), (1216, 1199, 1201, 1218), (1209, 1200, 1202, 1211), (1207, 1198, 1200, 1209), (1182, 1207, 1209, 1184), (1184, 1209, 1211, 1186), (1143, 1121, 1313, 1303), (1218, 1201, 1330, 1298), (1121, 1013, 1312, 1313), (1196, 1231, 1317, 1325), (1162, 1104, 1310, 1309), (1230, 1195, 1323, 1315), (1197, 1206, 1208, 1199), (1199, 1208, 1210, 1201), (1003, 1216, 1218, 1015), (995, 1214, 1216, 1003), (1103, 1161, 1307, 1308), (1013, 1243, 1324, 1312), (1144, 1090, 1306, 1305), (1242, 1014, 1297, 1322), (1089, 1143, 1303, 1304), (1104, 1176, 1302, 1310), (1175, 1103, 1308, 1296), (1200, 1217, 1219, 1202), (1231, 1186, 1318, 1317), (1198, 1215, 1217, 1200), (1181, 1226, 1228, 1183), (1183, 1228, 1230, 1185), (1192, 1227, 1229, 1194), (1176, 1015, 1299, 1302), (1194, 1229, 1231, 1196), (1185, 1230, 1315, 1316), (1016, 1122, 1311, 1301), (1090, 1162, 1309, 1306), (1243, 1196, 1325, 1324), (1219, 1016, 1301, 1300), (1161, 1089, 1304, 1307), (1195, 1242, 1322, 1323), (1015, 1218, 1298, 1299), (1211, 1202, 1332, 1331), (1014, 1175, 1296, 1297), (1201, 1210, 1329, 1330), (1186, 1211, 1331, 1318), (1210, 1185, 1316, 1329), (1122, 1144, 1305, 1311), (1001, 1241, 1243, 1013), (1202, 1219, 1300, 1332), (994, 1239, 1241, 1001), (1193, 1240, 1242, 1195), (1191, 1238, 1240, 1193), (1329, 1316, 1369, 1403), (1260, 1261, 1234, 1235), (1312, 1324, 1388, 1362), (1310, 1302, 1349, 1358), (1259, 1258, 1237, 1236), (1322, 1297, 1344, 1386), (1296, 1308, 1356, 1343), (1279, 1274, 1203, 1188), (1257, 1256, 1245, 1244), (1272, 1277, 1190, 1205), (1255, 1252, 1249, 1246), (1306, 1309, 1357, 1353), (1253, 1254, 1247, 1248), (1307, 1304, 1351, 1355), (1252, 1251, 1250, 1249), (1274, 1273, 1204, 1203), (1311, 1305, 1352, 1361), (1271, 1272, 1205, 1212), (1324, 1325, 1389, 1388), (1303, 1313, 1364, 1350), (1323, 1322, 1386, 1387), (1332, 1300, 1347, 1406), (1313, 1312, 1362, 1364), (1270, 1264, 1225, 1213), (1298, 1330, 1404, 1345), (1262, 1257, 1244, 1233), (1256, 1280, 1187, 1245), (1265, 1260, 1235, 1224), (1301, 1311, 1361, 1348), (1278, 1255, 1246, 1189), (1309, 1310, 1358, 1357), (1258, 1263, 1232, 1237), (1308, 1307, 1355, 1356), (1261, 1268, 1221, 1234), (1280, 1279, 1188, 1187), (1266, 1259, 1236, 1223), (1305, 1306, 1353, 1352), (1277, 1278, 1189, 1190), (1331, 1332, 1406, 1405), (1304, 1303, 1350, 1351), (1330, 1329, 1403, 1404), (1325, 1317, 1370, 1389), (1302, 1299, 1346, 1349), (1269, 1253, 1248, 1220), (1315, 1323, 1387, 1368), (1300, 1301, 1348, 1347), (1251, 1267, 1222, 1250), (1273, 1294, 1341, 1204), (1299, 1298, 1345, 1346), (1295, 1271, 1212, 1342), (1297, 1296, 1343, 1344), (1268, 1269, 1220, 1221), (1294, 1270, 1213, 1341), (1254, 1295, 1342, 1247), (1267, 1266, 1223, 1222), (1264, 1265, 1224, 1225), (1317, 1318, 1371, 1370), (1263, 1262, 1233, 1232), (1316, 1315, 1368, 1369), (1318, 1331, 1405, 1371), (1236, 1237, 1287, 1284), (1188, 1203, 1293, 1320), (1235, 1234, 1334, 1339), (1205, 1190, 1319, 1314), (1233, 1244, 1288, 1290), (1232, 1233, 1290, 1286), (1204, 1341, 1327, 1292), (1213, 1225, 1340, 1289), (1342, 1212, 1291, 1328), (1341, 1213, 1289, 1327), (1225, 1224, 1335, 1340), (1212, 1205, 1314, 1291), (1190, 1189, 1321, 1319), (1203, 1204, 1292, 1293), (1187, 1188, 1320, 1326), (1247, 1342, 1328, 1333), (1222, 1223, 1285, 1282), (1249, 1250, 1283, 1275), (1223, 1236, 1284, 1285), (1221, 1220, 1336, 1338), (1234, 1221, 1338, 1334), (1245, 1187, 1326, 1281), (1248, 1247, 1333, 1337), (1189, 1246, 1276, 1321), (1250, 1222, 1282, 1283), (1246, 1249, 1275, 1276), (1237, 1232, 1286, 1287), (1220, 1248, 1337, 1336), (1244, 1245, 1281, 1288), (1224, 1235, 1339, 1335), (1463, 1480, 1481, 1464), (1459, 1476, 1477, 1462), (1460, 1472, 1473, 1461), (1465, 1468, 1421), (1456, 1461, 1463, 1452), (1454, 1464, 1465, 1453), (1452, 1463, 1464, 1454), (1359, 1459, 1462, 1455), (1354, 1460, 1461, 1456), (1453, 1465, 1421, 1420), (1381, 1363, 1360, 1376), (1383, 1372, 1367, 1378), (1384, 1374, 1373, 1379), (1382, 1366, 1365, 1380), (1380, 1365, 1363, 1381), (1378, 1367, 1366, 1382), (1379, 1373, 1372, 1383), (1377, 1375, 1374, 1384), (1407, 1390, 1385, 1398), (1409, 1394, 1393, 1400), (1410, 1396, 1395, 1401), (1408, 1392, 1391, 1402), (1402, 1391, 1390, 1407), (1400, 1393, 1392, 1408), (1401, 1395, 1394, 1409), (1399, 1397, 1396, 1410), (1469, 1411, 1415, 1474), (1475, 1414, 1417, 1470), (1471, 1416, 1413, 1478), (1479, 1412, 1419, 1466), (1478, 1413, 1412, 1479), (1474, 1415, 1414, 1475), (1470, 1417, 1416, 1471), (1466, 1419, 1418, 1467), (1405, 1406, 1451, 1450), (1386, 1344, 1423, 1444), (1349, 1346, 1425, 1428), (1355, 1351, 1430, 1433), (1404, 1403, 1448, 1449), (1347, 1348, 1427, 1426), (1346, 1345, 1424, 1425), (1389, 1370, 1442, 1447), (1361, 1352, 1431, 1437), (1344, 1343, 1422, 1423), (1368, 1387, 1445, 1440), (1388, 1389, 1447, 1446), (1350, 1364, 1439, 1429), (1387, 1386, 1444, 1445), (1364, 1362, 1438, 1439), (1406, 1347, 1426, 1451), (1370, 1371, 1443, 1442), (1345, 1404, 1449, 1424), (1369, 1368, 1440, 1441), (1357, 1358, 1436, 1435), (1356, 1355, 1433, 1434), (1371, 1405, 1450, 1443), (1358, 1349, 1428, 1436), (1403, 1369, 1441, 1448), (1348, 1361, 1437, 1427), (1343, 1356, 1434, 1422), (1352, 1353, 1432, 1431), (1362, 1388, 1446, 1438), (1351, 1350, 1429, 1430), (1353, 1357, 1435, 1432), (1321, 1276, 1418, 1398), (1433, 1430, 1490, 1494), (1284, 1287, 1470, 1471), (1281, 1326, 1399, 1411), (1288, 1281, 1411, 1469), (1437, 1431, 1491, 1500), (1446, 1447, 1528, 1527), (1276, 1275, 1467, 1418), (1293, 1292, 1375, 1377), (1429, 1439, 1503, 1489), (1445, 1444, 1525, 1526), (1337, 1333, 1421, 1468), (1291, 1314, 1376, 1360), (1451, 1426, 1486, 1545), (1439, 1438, 1501, 1503), (1275, 1283, 1466, 1467), (1424, 1449, 1543, 1484), (1289, 1340, 1476, 1458), (1290, 1288, 1469, 1474), (1427, 1437, 1500, 1487), (1435, 1436, 1497, 1496), (1335, 1339, 1472, 1477), (1314, 1319, 1385, 1376), (1434, 1433, 1494, 1495), (1287, 1286, 1475, 1470), (1320, 1293, 1377, 1397), (1431, 1432, 1492, 1491), (1334, 1338, 1480, 1473), (1450, 1451, 1545, 1544), (1430, 1429, 1489, 1490), (1285, 1284, 1471, 1478), (1449, 1448, 1542, 1543), (1447, 1442, 1509, 1528), (1428, 1425, 1485, 1488), (1440, 1445, 1526, 1507), (1426, 1427, 1487, 1486), (1327, 1289, 1458, 1457), (1425, 1424, 1484, 1485), (1328, 1291, 1360, 1420), (1423, 1422, 1482, 1483), (1292, 1327, 1457, 1375), (1336, 1337, 1468, 1481), (1333, 1328, 1420, 1421), (1283, 1282, 1479, 1466), (1442, 1443, 1510, 1509), (1338, 1336, 1481, 1480), (1326, 1320, 1397, 1399), (1441, 1440, 1507, 1508), (1282, 1285, 1478, 1479), (1443, 1450, 1544, 1510), (1319, 1321, 1398, 1385), (1448, 1441, 1508, 1542), (1438, 1446, 1527, 1501), (1436, 1428, 1488, 1497), (1340, 1335, 1477, 1476), (1444, 1423, 1483, 1525), (1422, 1434, 1495, 1482), (1286, 1290, 1474, 1475), (1432, 1435, 1496, 1492), (1339, 1334, 1473, 1472), (1464, 1481, 1468, 1465), (1461, 1473, 1480, 1463), (1462, 1477, 1472, 1460), (1458, 1476, 1459), (1397, 1377, 1384, 1396), (1395, 1379, 1383, 1394), (1393, 1378, 1382, 1392), (1391, 1380, 1381, 1390), (1392, 1382, 1380, 1391), (1396, 1384, 1379, 1395), (1394, 1383, 1378, 1393), (1390, 1381, 1376, 1385), (1419, 1407, 1398, 1418), (1417, 1409, 1400, 1416), (1415, 1410, 1401, 1414), (1413, 1408, 1402, 1412), (1412, 1402, 1407, 1419), (1416, 1400, 1408, 1413), (1414, 1401, 1409, 1417), (1411, 1399, 1410, 1415), (1375, 1457, 1359, 1374), (1373, 1455, 1354, 1372), (1367, 1456, 1452, 1366), (1365, 1454, 1453, 1363), (1366, 1452, 1454, 1365), (1374, 1359, 1455, 1373), (1372, 1354, 1456, 1367), (1363, 1453, 1420, 1360), (1457, 1458, 1459, 1359), (1455, 1462, 1460, 1354), (1560, 1486, 1487), (1505, 1493, 1492, 1496), (1506, 1498, 1497, 1488), (1504, 1499, 1500, 1491), (1499, 1560, 1487, 1500), (1493, 1504, 1491, 1492), (1498, 1505, 1496, 1497), (1484, 1506, 1488, 1485), (1507, 1523, 1524, 1508), (1513, 1521, 1522, 1514), (1511, 1519, 1520, 1512), (1515, 1517, 1518, 1516), (1519, 1515, 1516, 1520), (1523, 1513, 1514, 1524), (1521, 1511, 1512, 1522), (1517, 1509, 1510, 1518), (1502, 1527, 1528, 1535), (1538, 1529, 1530, 1539), (1540, 1531, 1532, 1541), (1536, 1533, 1534, 1537), (1533, 1502, 1535, 1534), (1529, 1536, 1537, 1530), (1531, 1538, 1539, 1532), (1525, 1540, 1541, 1526), (1542, 1558, 1559, 1543), (1548, 1556, 1557, 1549), (1546, 1554, 1555, 1547), (1550, 1552, 1553, 1551), (1554, 1550, 1551, 1555), (1558, 1548, 1549, 1559), (1556, 1546, 1547, 1557), (1552, 1544, 1545, 1553), (1518, 1510, 1544, 1552), (1522, 1512, 1546, 1556), (1524, 1514, 1548, 1558), (1520, 1516, 1550, 1554), (1516, 1518, 1552, 1550), (1512, 1520, 1554, 1546), (1514, 1522, 1556, 1548), (1508, 1524, 1558, 1542), (1543, 1559, 1506, 1484), (1549, 1557, 1505, 1498), (1547, 1555, 1504, 1493), (1551, 1553, 1560, 1499), (1555, 1551, 1499, 1504), (1559, 1549, 1498, 1506), (1557, 1547, 1493, 1505), (1553, 1545, 1486, 1560), (1535, 1528, 1509, 1517), (1539, 1530, 1511, 1521), (1541, 1532, 1513, 1523), (1537, 1534, 1515, 1519), (1534, 1535, 1517, 1515), (1530, 1537, 1519, 1511), (1532, 1539, 1521, 1513), (1526, 1541, 1523, 1507), (1483, 1482, 1540, 1525), (1495, 1494, 1538, 1531), (1490, 1489, 1536, 1529), (1503, 1501, 1502, 1533), (1489, 1503, 1533, 1536), (1482, 1495, 1531, 1540), (1494, 1490, 1529, 1538), (1501, 1527, 1502)])
me_cube.materials.append(mat_material)
me_cube.use_remesh_preserve_volume = False
me_cube.use_remesh_preserve_attributes = False
me_cube.use_mirror_vertex_groups = False
me_cube.update()

# ---- objects
ob_cube = bpy.data.objects.new('Cube', me_cube)
ob_lamp = bpy.data.objects.new('Lamp', light_lamp)
ob_camera = bpy.data.objects.new('Camera', cam_camera)

# ---- transforms, parenting, visibility, modifiers, constraints
ob_cube.location = (0.0, 0.0, 0.0)
ob_cube.scale = (2.162, 1.391, 1.391)
ob_cube.lock_rotations_4d = False
ob_cube.empty_display_type = 'ARROWS'
ob_cube.lineart.crease_threshold = 0.0
ob_lamp.location = (4.076, 1.005, 5.904)
ob_lamp.rotation_euler = (0.6503, 0.05522, 1.866)
ob_lamp.lock_rotations_4d = False
ob_lamp.empty_display_type = 'ARROWS'
ob_lamp.color = (0.0, 0.0, 0.0, 0.0)
ob_lamp.lineart.crease_threshold = 0.0
ob_camera.location = (7.481, -6.508, 5.344)
ob_camera.rotation_euler = (1.109, 0.0, 0.8149)
ob_camera.lock_rotations_4d = False
ob_camera.empty_display_type = 'ARROWS'
ob_camera.color = (0.0, 0.0, 0.0, 0.0)
ob_camera.display_type = 'WIRE'
ob_camera.lineart.crease_threshold = 0.0

# ---- collection membership
col_collection_1.objects.link(ob_cube)
col_collection_1.objects.link(ob_lamp)
col_collection_1.objects.link(ob_camera)

# ---- scene / render settings (as saved in the file)
scene.camera = ob_camera
scene.frame_start = 1; scene.frame_end = 250; scene.frame_set(1)
scene.render.engine = 'BLENDER_EEVEE_NEXT'
scene.render.resolution_percentage = 50
scene.render.dither_intensity = 0.0
scene.cycles.use_denoising = False
scene.cycles.samples = 128
scene.cycles.sampling_pattern = 'TABULATED_SOBOL'
scene.cycles.use_adaptive_sampling = False
scene.cycles.use_light_tree = False
scene.cycles.blur_glossy = 0.0
scene.cycles.sample_clamp_indirect = 0.0
scene.view_settings.view_transform = 'Standard'
bpy.context.view_layer.update()
